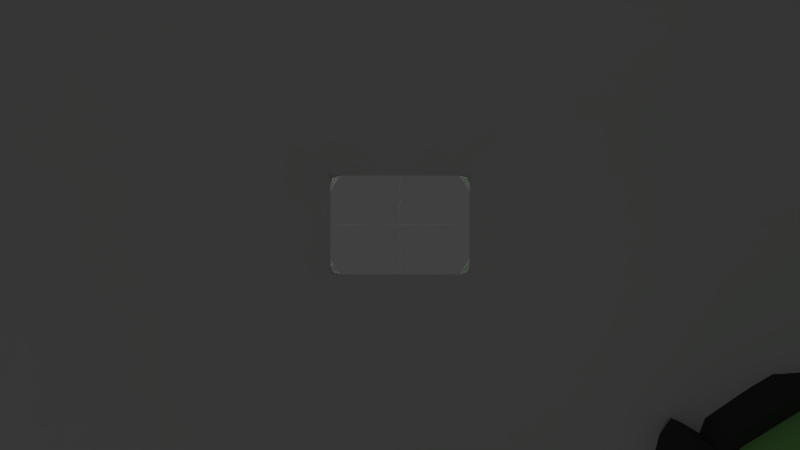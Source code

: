# Source: Javelin.blend  (saved by Blender 2.77.0; exported with 4.5.12 LTS)
import bpy
from mathutils import Matrix  # noqa: F401  (used for matrix-valued properties, if any)

bpy.ops.wm.read_factory_settings(use_empty=True)
scene = bpy.context.scene
scene.name = 'Scene'

# ---- collections
col_collection_1 = bpy.data.collections.new('Collection 1'); scene.collection.children.link(col_collection_1)

# ---- materials (node trees are filled in below, after node groups)
mat_material_002 = bpy.data.materials.new('Material.002')
mat_material_002.alpha_threshold = 0.0
mat_material_002.use_transparent_shadow = False
mat_material_002.diffuse_color = (0.3256, 0.8, 0.2294, 1.0)
mat_material_002.roughness = 0.5
mat_material_003 = bpy.data.materials.new('Material.003')
mat_material_003.alpha_threshold = 0.0
mat_material_003.use_transparent_shadow = False
mat_material_003.roughness = 0.5
mat_material_004 = bpy.data.materials.new('Material.004')
mat_material_004.alpha_threshold = 0.0
mat_material_004.use_transparent_shadow = False
mat_material_004.diffuse_color = (0.06681, 0.06681, 0.06681, 1.0)
mat_material_004.roughness = 0.5
mat_material = bpy.data.materials.new('Material')
mat_material.alpha_threshold = 0.0
mat_material.use_transparent_shadow = False
mat_material.roughness = 0.5
mat_material_001 = bpy.data.materials.new('Material.001')
mat_material_001.alpha_threshold = 0.0
mat_material_001.use_transparent_shadow = False
mat_material_001.roughness = 0.5

# ---- material node trees

# ---- world
world_world = bpy.data.worlds.new('World'); scene.world = world_world
world_world.color = (0.05088, 0.05088, 0.05088)
world_world.use_sun_shadow = False
world_world.sun_shadow_jitter_overblur = 0.0
world_world.cycles.sampling_method = 'NONE'
world_world.cycles.sample_map_resolution = 256

# ---- cameras
cam_camera = bpy.data.cameras.new('Camera')
cam_camera.clip_end = 100.0
cam_camera.lens = 14.41
cam_camera.sensor_width = 32.0
cam_camera.sensor_height = 18.0
cam_camera.display_size = 2.0
cam_camera.lens_unit = 'FOV'
cam_camera.show_composition_thirds = True
cam_camera.show_composition_golden_tria_b = True
cam_camera.dof.focus_distance = 0.0
cam_camera.dof.aperture_fstop = 128.0

# ---- meshes
me_cylinder = bpy.data.meshes.new('Cylinder')
me_cylinder.from_pydata([(0.2546, -0.4184, -0.06009), (0.2546, -0.3885, -0.06009), (0.2713, -0.4184, -0.05467), (0.2713, -0.3885, -0.05467), (0.2816, -0.4184, -0.04047), (0.2816, -0.3885, -0.04047), (0.2816, -0.4184, -0.02292), (0.2816, -0.3885, -0.02292), (0.2713, -0.4184, -0.008727), (0.2713, -0.3885, -0.008727), (0.2546, -0.4184, -0.003304), (0.2546, -0.3885, -0.003304), (0.2379, -0.4184, -0.008727), (0.2379, -0.3885, -0.008727), (0.2276, -0.4184, -0.02292), (0.2276, -0.3885, -0.02292), (0.2276, -0.4184, -0.04047), (0.2276, -0.3885, -0.04047), (0.2379, -0.4184, -0.05467), (0.2379, -0.3885, -0.05467), (1.002e-07, -0.755, 0.2461), (0.05079, -0.757, 0.2347), (0.09152, -0.7626, 0.2027), (0.1141, -0.7708, 0.1564), (0.1141, -0.7798, 0.1051), (0.09152, -0.788, 0.05891), (0.05079, -0.7936, 0.02692), (1.181e-07, -0.7957, 0.01551), (-0.05079, -0.7936, 0.02692), (-0.09152, -0.788, 0.05891), (-0.1141, -0.7798, 0.1051), (-0.1141, -0.7708, 0.1564), (-0.09152, -0.7626, 0.2027), (-0.05079, -0.757, 0.2347), (9.898e-08, 0.5616, 0.02678), (0.05629, 0.5594, 0.01412), (0.1014, 0.5531, -0.02132), (0.1265, 0.5441, -0.07255), (0.1265, 0.5341, -0.1294), (0.1014, 0.525, -0.1806), (0.05629, 0.5188, -0.2161), (1.193e-07, 0.5166, -0.2287), (-0.05629, 0.5188, -0.2161), (-0.1014, 0.525, -0.1806), (-0.1265, 0.5341, -0.1294), (-0.1265, 0.5441, -0.07255), (-0.1014, 0.5531, -0.02132), (-0.05629, 0.5594, 0.01412), (1.002e-07, 0.1897, 0.07949), (1.002e-07, 0.2307, 0.0764), (0.05256, 0.2286, 0.06459), (0.05079, 0.1877, 0.06807), (0.0947, 0.2228, 0.03149), (0.09152, 0.1821, 0.03608), (0.1181, 0.2143, -0.01634), (0.1141, 0.1739, -0.01014), (0.1181, 0.205, -0.06943), (0.1141, 0.1649, -0.06145), (0.0947, 0.1965, -0.1173), (0.09152, 0.1567, -0.1077), (0.05256, 0.1907, -0.1504), (0.05079, 0.1511, -0.1397), (1.181e-07, 0.1886, -0.1622), (1.181e-07, 0.1491, -0.1511), (-0.05256, 0.1907, -0.1504), (-0.05079, 0.1511, -0.1397), (-0.0947, 0.1965, -0.1173), (-0.09152, 0.1567, -0.1077), (-0.1181, 0.205, -0.06943), (-0.1141, 0.1649, -0.06145), (-0.1181, 0.2143, -0.01634), (-0.1141, 0.1739, -0.01014), (-0.0947, 0.2228, 0.03149), (-0.09152, 0.1821, 0.03608), (-0.05256, 0.2286, 0.06459), (-0.05079, 0.1877, 0.06807), (0.04283, -0.7755, 0.2211), (1.026e-07, -0.7738, 0.2308), (0.07717, -0.7803, 0.1942), (0.09623, -0.7872, 0.1552), (0.09623, -0.7948, 0.1119), (0.07717, -0.8017, 0.07295), (0.04283, -0.8064, 0.04597), (1.169e-07, -0.8081, 0.03635), (-0.04282, -0.8064, 0.04597), (-0.07717, -0.8017, 0.07295), (-0.09623, -0.7948, 0.1119), (-0.09623, -0.7872, 0.1552), (-0.07717, -0.7803, 0.1942), (-0.04282, -0.7755, 0.2211), (1.121e-07, -0.498, 0.08189), (9.898e-08, -0.7386, 0.2588), (0.05745, -0.7409, 0.2458), (0.1035, -0.7473, 0.2097), (0.1291, -0.7565, 0.1574), (0.1291, -0.7667, 0.09935), (0.1035, -0.7759, 0.04707), (0.05745, -0.7823, 0.01089), (1.193e-07, -0.7846, -0.00202), (-0.05745, -0.7823, 0.01089), (-0.1035, -0.7759, 0.04707), (-0.1291, -0.7667, 0.09935), (-0.1291, -0.7565, 0.1574), (-0.1035, -0.7473, 0.2097), (-0.05745, -0.7409, 0.2458), (9.898e-08, -0.6139, 0.2368), (0.05745, -0.6161, 0.2238), (0.1035, -0.6225, 0.1877), (0.1291, -0.6317, 0.1354), (0.1291, -0.642, 0.07736), (0.1035, -0.6512, 0.02508), (0.05745, -0.6576, -0.0111), (1.193e-07, -0.6599, -0.02401), (-0.05745, -0.6576, -0.0111), (-0.1035, -0.6512, 0.02508), (-0.1291, -0.642, 0.07736), (-0.1291, -0.6317, 0.1354), (-0.1035, -0.6225, 0.1877), (-0.05745, -0.6161, 0.2238), (1.014e-07, -0.7448, 0.2363), (0.04737, -0.7467, 0.2256), (0.08536, -0.7519, 0.1958), (0.1064, -0.7595, 0.1527), (0.1064, -0.768, 0.1048), (0.08536, -0.7756, 0.06171), (0.04737, -0.7808, 0.03187), (1.181e-07, -0.7827, 0.02122), (-0.04737, -0.7808, 0.03187), (-0.08536, -0.7756, 0.06171), (-0.1064, -0.768, 0.1048), (-0.1064, -0.7595, 0.1527), (-0.08536, -0.7519, 0.1958), (-0.04737, -0.7467, 0.2256), (1.014e-07, -0.6036, 0.2163), (0.04948, -0.6055, 0.2052), (0.08917, -0.611, 0.174), (0.1112, -0.6189, 0.129), (0.1112, -0.6278, 0.079), (0.08917, -0.6357, 0.03397), (0.04948, -0.6412, 0.002801), (1.181e-07, -0.6432, -0.008322), (-0.04948, -0.6412, 0.002801), (-0.08917, -0.6357, 0.03397), (-0.1112, -0.6278, 0.079), (-0.1112, -0.6189, 0.129), (-0.08917, -0.611, 0.174), (-0.04948, -0.6055, 0.2052), (9.541e-08, 0.4467, 0.09998), (8.229e-08, 0.4184, 0.08299), (0.07891, 0.4436, 0.08225), (0.06951, 0.4156, 0.06737), (-0.07891, 0.4436, 0.08225), (-0.06951, 0.4156, 0.06737), (0.1422, 0.4348, 0.03255), (0.1253, 0.4079, 0.02359), (0.1773, 0.4222, -0.03927), (0.1562, 0.3967, -0.03968), (0.1773, 0.4081, -0.119), (0.1562, 0.3843, -0.1099), (0.1422, 0.3954, -0.1908), (0.1253, 0.3732, -0.1732), (0.07891, 0.3867, -0.2405), (0.06951, 0.3655, -0.2169), (1.228e-07, 0.3835, -0.2582), (1.216e-07, 0.3627, -0.2326), (-0.07891, 0.3867, -0.2405), (-0.06951, 0.3655, -0.2169), (-0.1422, 0.3954, -0.1908), (-0.1253, 0.3732, -0.1732), (-0.1773, 0.4081, -0.119), (-0.1562, 0.3843, -0.1099), (-0.1773, 0.4222, -0.03927), (-0.1562, 0.3967, -0.03968), (-0.1422, 0.4348, 0.03255), (-0.1253, 0.4079, 0.02359), (9.898e-08, 0.5426, 0.01415), (0.04945, 0.5406, 0.003029), (0.08911, 0.5351, -0.02812), (0.1111, 0.5272, -0.07313), (0.1111, 0.5184, -0.1231), (0.08911, 0.5105, -0.1681), (0.04945, 0.505, -0.1992), (1.169e-07, 0.503, -0.2104), (-0.04945, 0.505, -0.1992), (-0.08911, 0.5105, -0.1681), (-0.1111, 0.5184, -0.1231), (-0.1111, 0.5272, -0.07313), (-0.08911, 0.5351, -0.02812), (-0.04945, 0.5406, 0.003029), (9.541e-08, 0.5193, 0.08935), (9.66e-08, 0.544, 0.06125), (0.06969, 0.5412, 0.04559), (0.07983, 0.5161, 0.07141), (0.1256, 0.5335, 0.001695), (0.1439, 0.5072, 0.02113), (0.1566, 0.5223, -0.06173), (0.1794, 0.4944, -0.05153), (0.1566, 0.5099, -0.1321), (0.1794, 0.4802, -0.1322), (0.1256, 0.4987, -0.1955), (0.1439, 0.4674, -0.2048), (0.06969, 0.491, -0.2394), (0.07983, 0.4585, -0.2551), (1.205e-07, 0.4882, -0.2551), (1.228e-07, 0.4554, -0.273), (-0.06969, 0.491, -0.2394), (-0.07983, 0.4585, -0.2551), (-0.1256, 0.4987, -0.1955), (-0.1439, 0.4674, -0.2048), (-0.1566, 0.5099, -0.1321), (-0.1794, 0.4802, -0.1322), (-0.1566, 0.5223, -0.06173), (-0.1794, 0.4944, -0.05153), (-0.1256, 0.5335, 0.001695), (-0.1439, 0.5072, 0.02113), (-0.06969, 0.5412, 0.04559), (-0.07983, 0.5161, 0.07141), (8.825e-08, 0.5538, -0.01741), (0.03682, 0.5524, -0.02569), (0.06634, 0.5483, -0.04888), (0.08273, 0.5424, -0.08238), (0.08273, 0.5358, -0.1196), (0.06634, 0.5299, -0.1531), (0.03682, 0.5258, -0.1763), (1.181e-07, 0.5244, -0.1845), (-0.03682, 0.5258, -0.1763), (-0.06634, 0.5299, -0.1531), (-0.08273, 0.5358, -0.1196), (-0.08273, 0.5424, -0.08238), (-0.06634, 0.5483, -0.04888), (-0.03682, 0.5524, -0.02569), (1.038e-07, 0.4412, -0.08372), (9.898e-08, 0.07818, 0.1107), (0.05573, 0.07597, 0.0982), (0.1004, 0.06978, 0.0631), (0.1252, 0.06084, 0.01237), (0.1252, 0.05091, -0.04392), (0.1004, 0.04197, -0.09465), (0.05573, 0.03578, -0.1297), (1.193e-07, 0.03357, -0.1423), (-0.05573, 0.03578, -0.1297), (-0.1004, 0.04197, -0.09465), (-0.1252, 0.05091, -0.04392), (-0.1252, 0.06084, 0.01237), (-0.1004, 0.06978, 0.0631), (-0.05573, 0.07597, 0.0982), (9.898e-08, 0.1171, 0.1039), (0.05573, 0.1149, 0.09134), (0.1004, 0.1087, 0.05623), (0.1252, 0.09976, 0.005513), (0.1252, 0.08983, -0.05078), (0.1004, 0.08088, -0.1015), (0.05573, 0.0747, -0.1366), (1.193e-07, 0.07249, -0.1491), (-0.05573, 0.0747, -0.1366), (-0.1004, 0.08088, -0.1015), (-0.1252, 0.08983, -0.05078), (-0.1252, 0.09976, 0.005513), (-0.1004, 0.1087, 0.05623), (-0.05573, 0.1149, 0.09134), (9.898e-08, -0.1262, 0.1468), (0.05573, -0.1284, 0.1342), (0.1004, -0.1346, 0.09913), (0.1252, -0.1435, 0.04841), (0.1252, -0.1534, -0.007891), (0.1004, -0.1624, -0.05861), (0.05573, -0.1686, -0.09371), (1.193e-07, -0.1708, -0.1062), (-0.05573, -0.1686, -0.09371), (-0.1004, -0.1624, -0.05861), (-0.1252, -0.1534, -0.007891), (-0.1252, -0.1435, 0.04841), (-0.1004, -0.1346, 0.09913), (-0.05573, -0.1284, 0.1342), (9.898e-08, -0.08725, 0.1399), (0.05573, -0.08946, 0.1274), (0.1004, -0.09565, 0.09227), (0.1252, -0.1046, 0.04154), (0.1252, -0.1145, -0.01475), (0.1004, -0.1235, -0.06548), (0.05573, -0.1297, -0.1006), (1.193e-07, -0.1319, -0.1131), (-0.05573, -0.1297, -0.1006), (-0.1004, -0.1235, -0.06548), (-0.1252, -0.1145, -0.01475), (-0.1252, -0.1046, 0.04154), (-0.1004, -0.09565, 0.09227), (-0.05573, -0.08946, 0.1274), (-0.07099, -0.169, -0.1375), (-0.07099, -0.1794, -0.1227), (-0.08378, -0.1668, -0.1249), (-0.08378, -0.152, -0.0411), (-0.07099, -0.1646, -0.03888), (-0.08378, 0.06381, -0.1655), (-0.07099, 0.07641, -0.1678), (-0.07099, 0.06158, -0.1781), (-0.07099, 0.09118, -0.08398), (-0.08378, 0.07858, -0.08176), (0.08378, -0.1668, -0.1249), (0.07099, -0.1794, -0.1227), (0.07099, -0.169, -0.1375), (0.07099, -0.1646, -0.03888), (0.08378, -0.152, -0.0411), (0.07099, 0.07641, -0.1678), (0.08378, 0.06381, -0.1655), (0.07099, 0.06158, -0.1781), (0.08378, 0.07858, -0.08176), (0.07099, 0.09118, -0.08398), (0.1054, -0.1195, 0.08601), (0.1203, -0.1249, 0.05558), (0.1054, -0.09976, 0.08253), (0.1203, -0.1051, 0.0521), (0.1054, 0.07032, 0.05254), (0.1203, 0.06496, 0.02211), (0.1054, 0.09004, 0.04906), (0.1203, 0.08468, 0.01863), (0.139, -0.1233, 0.06447), (0.1241, -0.1179, 0.0949), (0.1241, -0.0982, 0.09142), (0.139, -0.1036, 0.06099), (0.139, 0.06652, 0.031), (0.1241, 0.07189, 0.06143), (0.1241, 0.09161, 0.05795), (0.139, 0.08624, 0.02752), (0.1102, -0.1009, 0.07617), (0.1102, 0.0692, 0.04618), (0.1276, -0.1003, 0.07922), (0.1276, 0.06974, 0.04923), (0.1102, -0.08843, 0.07397), (0.1102, 0.05675, 0.04837), (0.1276, -0.0879, 0.07702), (0.1276, 0.05728, 0.05142), (0.1206, -0.09368, 0.01044), (0.1167, -0.1078, 0.03685), (0.1196, -0.1054, 0.01908), (0.1167, 0.06227, 0.006862), (0.1206, 0.03995, -0.01312), (0.1196, 0.05396, -0.009024), (0.1342, -0.1073, 0.0399), (0.1381, -0.09314, 0.0135), (0.1371, -0.1049, 0.02214), (0.1381, 0.04049, -0.01007), (0.1342, 0.06281, 0.009914), (0.1371, 0.0545, -0.005973), (0.1148, -0.09337, 0.04599), (0.1186, -0.07897, 0.02105), (0.1175, -0.09074, 0.02968), (0.1186, 0.02975, 0.001876), (0.1148, 0.05181, 0.02039), (0.1175, 0.04376, 0.005967), (0.1361, -0.07843, 0.0241), (0.1323, -0.09283, 0.04904), (0.135, -0.0902, 0.03274), (0.1323, 0.05235, 0.02344), (0.1361, 0.03029, 0.004927), (0.135, 0.0443, 0.009019), (-0.1081, -0.6495, 0.05456), (0.3041, -0.4279, 0.05456), (0.3041, -0.6495, -0.0817), (0.3041, -0.6495, 0.05456), (0.3041, -0.4028, 0.02627), (0.3041, -0.4028, 0.01374), (0.1173, -0.6495, 0.05456), (0.1173, -0.6495, -0.0817), (0.3041, -0.6341, 0.005504), (0.3041, -0.5797, -0.01526), (0.1505, -0.6495, -0.0817), (0.2045, -0.6495, -0.0817), (0.2045, -0.6495, 0.05456), (0.1505, -0.6495, 0.05456), (-0.1081, -0.3888, 0.05456), (-0.1081, -0.3637, 0.02627), (0.3041, -0.4028, 0.02627), (0.3041, -0.4279, 0.05456), (0.1173, -0.3637, 0.02627), (0.1173, -0.3888, 0.05456), (0.1505, -0.3895, 0.02627), (0.1505, -0.4147, 0.05456), (0.2045, -0.4279, 0.05456), (0.2045, -0.4028, 0.02627), (0.4781, -0.4028, 0.02627), (0.4781, -0.4028, 0.01374), (0.4781, -0.5797, -0.01526), (0.4781, -0.6341, 0.005504), (0.4781, -0.4279, 0.05456), (0.4781, -0.5387, 0.05456), (0.4781, -0.5262, 0.01374), (0.3041, -0.5262, 0.01374), (0.3041, -0.5387, 0.05456), (0.4781, -0.6381, -0.06769), (0.3041, -0.6381, -0.06769), (0.4781, -0.5833, -0.06769), (0.3041, -0.5833, -0.06769), (0.3481, -0.4279, 0.05456), (0.3922, -0.4279, 0.05456), (0.3922, -0.4028, 0.02627), (0.3481, -0.4028, 0.02627), (0.3922, -0.6341, 0.005504), (0.3481, -0.6341, 0.005504), (0.3481, -0.5797, -0.01526), (0.3922, -0.5797, -0.01526), (0.3481, -0.4028, 0.01374), (0.3922, -0.4028, 0.01374), (0.3481, -0.5262, 0.01374), (0.3922, -0.5262, 0.01374), (0.3481, -0.5387, 0.05456), (0.3922, -0.5387, 0.05456), (0.3922, -0.6381, -0.06769), (0.3481, -0.6381, -0.06769), (0.3481, -0.5833, -0.06769), (0.3922, -0.5833, -0.06769), (0.3495, -0.4341, 0.04714), (0.3908, -0.4341, 0.04714), (0.3908, -0.4105, 0.02061), (0.3495, -0.4105, 0.02061), (0.3908, -0.6275, 0.001135), (0.3495, -0.6275, 0.001135), (0.3495, -0.5819, -0.01385), (0.3908, -0.5819, -0.01385), (0.3495, -0.4105, 0.01785), (0.3908, -0.4105, 0.01785), (0.3495, -0.5262, 0.01785), (0.3908, -0.5262, 0.01785), (0.3495, -0.538, 0.04714), (0.3908, -0.538, 0.04714), (0.3908, -0.6315, -0.06353), (0.3495, -0.6315, -0.06353), (0.3495, -0.5856, -0.06353), (0.3908, -0.5856, -0.06353), (-0.06018, -0.6304, -0.03856), (-0.06018, -0.2767, -0.03856), (0.06937, -0.2767, -0.03856), (0.06937, -0.6304, -0.03856), (-0.06018, -0.3157, -0.09208), (0.06937, -0.3157, -0.09208), (-0.06018, -0.6113, -0.09208), (-0.06018, -0.6304, -0.08724), (0.06937, -0.6304, -0.08724), (0.06937, -0.6113, -0.09208), (-0.1081, -0.6495, -0.04685), (-0.07729, -0.6495, -0.0817), (-0.1081, -0.3637, -0.04685), (-0.06018, -0.4372, -0.09208), (0.1865, -0.6304, -0.03856), (0.1865, -0.6113, -0.09208), (0.1865, -0.6304, -0.08724), (0.113, -0.4256, -0.03856), (0.06937, -0.3812, -0.03856), (0.06937, -0.4692, -0.03856), (0.08215, -0.4126, -0.03856), (0.06937, -0.3929, -0.09208), (0.113, -0.4372, -0.09208), (0.08215, -0.4242, -0.09208), (0.1865, -0.4446, -0.03856), (0.1678, -0.4256, -0.03856), (0.1678, -0.4372, -0.09208), (0.1865, -0.4562, -0.09208), (0.1477, -0.6357, 0.0539), (0.1149, -0.6357, 0.0539), (0.1149, -0.4446, 0.05402), (0.1149, -0.6299, 0.08669), (0.1409, -0.4446, 0.05402), (0.1477, -0.4835, 0.05399), (0.1477, -0.6311, 0.08002), (0.1409, -0.6299, 0.08669), (0.3998, -0.5855, -0.0774), (0.3998, -0.5545, -0.0774), (0.2113, -0.5855, -0.0774), (0.2113, -0.5545, -0.0774), (0.3998, -0.579, -0.2742), (0.3998, -0.5545, -0.2742), (0.2113, -0.579, -0.2742), (0.2113, -0.5545, -0.2742), (0.2113, -0.5855, -0.09633), (0.2113, -0.5545, -0.09633), (0.3998, -0.5545, -0.09633), (0.3998, -0.5855, -0.09633), (0.2113, -0.5545, -0.2512), (0.3998, -0.5545, -0.2512), (0.2113, -0.5855, -0.2512), (0.3998, -0.5855, -0.2512), (0.2233, -0.5855, -0.0774), (0.2233, -0.5545, -0.0774), (0.2233, -0.579, -0.2742), (0.2233, -0.5545, -0.2742), (0.2233, -0.5855, -0.09633), (0.2233, -0.5545, -0.09633), (0.2233, -0.5855, -0.2512), (0.2233, -0.5545, -0.2512), (0.4372, -0.5855, -0.0774), (0.4372, -0.5545, -0.0774), (0.4372, -0.579, -0.2742), (0.4372, -0.5545, -0.2742), (0.4372, -0.5545, -0.2512), (0.4372, -0.5855, -0.09633), (0.4372, -0.5545, -0.09633), (0.4372, -0.5855, -0.2512), (0.3998, -0.6295, -0.09633), (0.3998, -0.6295, -0.0774), (0.3998, -0.6295, -0.2512), (0.3998, -0.623, -0.2742), (0.4372, -0.623, -0.2742), (0.4372, -0.6295, -0.2512), (0.4372, -0.6295, -0.09633), (0.4372, -0.6295, -0.0774), (0.3998, -0.5855, -0.06372), (0.3998, -0.6295, -0.06372), (0.4372, -0.6295, -0.06372), (0.4372, -0.5855, -0.06372), (0.3998, -0.5704, -0.09633), (0.3998, -0.5704, -0.1938), (0.2233, -0.5704, -0.09633), (0.2233, -0.5704, -0.1938), (0.1319, -0.5545, -0.08834), (0.1319, -0.579, -0.08834), (0.1505, -0.5545, -0.08834), (0.1505, -0.5855, -0.08834), (0.1447, -0.5545, -0.2742), (0.1319, -0.5545, -0.252), (0.1319, -0.579, -0.252), (0.1447, -0.579, -0.2742), (0.1633, -0.5545, -0.2512), (0.1505, -0.5545, -0.2363), (0.1505, -0.5855, -0.2363), (0.1633, -0.5855, -0.2512), (0.3998, -0.579, -0.3016), (0.3998, -0.5545, -0.3016), (0.4372, -0.579, -0.3016), (0.4372, -0.5545, -0.3016), (0.3998, -0.623, -0.3016), (0.4372, -0.623, -0.3016), (0.3709, -0.5664, -0.08567), (0.3709, -0.5489, -0.08738), (0.4439, -0.5664, -0.08567), (0.4439, -0.5489, -0.08738), (0.3709, -0.56, -0.02042), (0.3709, -0.5425, -0.02213), (0.4439, -0.56, -0.02042), (0.4439, -0.5425, -0.02213), (0.3041, -0.4137, -0.0817), (0.3041, -0.4028, -0.07185), (0.1173, -0.3637, -0.07185), (0.1173, -0.3745, -0.0817), (0.2045, -0.4028, -0.07185), (0.2045, -0.4137, -0.0817), (0.1505, -0.4004, -0.0817), (0.1505, -0.3895, -0.07185), (-0.08598, -0.3637, -0.07185), (-0.07729, -0.3745, -0.0817), (0.2735, -0.3852, -0.05773), (0.2546, -0.3852, -0.06387), (0.2852, -0.3852, -0.04164), (0.2852, -0.3852, -0.02175), (0.2735, -0.3852, -0.005665), (0.2546, -0.3852, 0.0004803), (0.2357, -0.3852, -0.005665), (0.224, -0.3852, -0.02175), (0.224, -0.3852, -0.04164), (0.2357, -0.3852, -0.05773), (0.2738, -0.3602, -0.05821), (0.2546, -0.3602, -0.06447), (0.2857, -0.3602, -0.04182), (0.2857, -0.3602, -0.02157), (0.2738, -0.3602, -0.00518), (0.2546, -0.3602, 0.00108), (0.2353, -0.3602, -0.00518), (0.2234, -0.3602, -0.02157), (0.2234, -0.3602, -0.04182), (0.2353, -0.3602, -0.05821), (0.2664, -0.3602, -0.04802), (0.2546, -0.3602, -0.05187), (0.2738, -0.3602, -0.03793), (0.2738, -0.3602, -0.02546), (0.2664, -0.3602, -0.01537), (0.2546, -0.3602, -0.01152), (0.2427, -0.3602, -0.01537), (0.2354, -0.3602, -0.02546), (0.2354, -0.3602, -0.03793), (0.2427, -0.3602, -0.04802), (0.2546, -0.3707, -0.0317), (0.3041, -0.6495, 0.0316), (0.1173, -0.6495, 0.0316), (0.2045, -0.6495, 0.0316), (0.1505, -0.6495, 0.0316), (0.2045, -0.4028, 0.01142), (0.3041, -0.4028, 0.01142), (0.1173, -0.3637, 0.009735), (0.1505, -0.3895, 0.009735), (0.2045, -0.4158, -0.07185), (0.3041, -0.4158, -0.07185), (0.3041, -0.4158, 0.008761), (0.2045, -0.4158, 0.008761), (0.1505, -0.663, 0.05456), (0.1173, -0.663, 0.05456), (0.1173, -0.6679, 0.0316), (0.1173, -0.6679, -0.0817), (0.1505, -0.6679, -0.0817), (0.3041, -0.663, 0.05456), (0.2045, -0.663, 0.05456), (0.1505, -0.6679, 0.0316), (0.3041, -0.6679, 0.0316), (0.2045, -0.6679, 0.0316), (0.2077, -0.612, -0.04217), (0.2077, -0.6442, -0.04217), (0.2257, -0.612, -0.03632), (0.2257, -0.6442, -0.03632), (0.2368, -0.612, -0.021), (0.2368, -0.6442, -0.021), (0.2368, -0.612, -0.002072), (0.2368, -0.6442, -0.002072), (0.2257, -0.612, 0.01324), (0.2257, -0.6442, 0.01324), (0.2077, -0.612, 0.01909), (0.2077, -0.6442, 0.01909), (0.1897, -0.612, 0.01324), (0.1897, -0.6442, 0.01324), (0.1785, -0.612, -0.002072), (0.1785, -0.6442, -0.002072), (0.1785, -0.612, -0.021), (0.1785, -0.6442, -0.021), (0.1897, -0.612, -0.03632), (0.1897, -0.6442, -0.03632), (0.2281, -0.6478, -0.03962), (0.2077, -0.6478, -0.04625), (0.2407, -0.6478, -0.02226), (0.2407, -0.6478, -0.0008103), (0.2281, -0.6478, 0.01655), (0.2077, -0.6478, 0.02318), (0.1873, -0.6478, 0.01655), (0.1747, -0.6478, -0.0008103), (0.1747, -0.6478, -0.02226), (0.1873, -0.6478, -0.03962), (0.2285, -0.6748, -0.04014), (0.2077, -0.6748, -0.0469), (0.2413, -0.6748, -0.02246), (0.2413, -0.6748, -0.0006104), (0.2285, -0.6748, 0.01707), (0.2077, -0.6748, 0.02382), (0.1869, -0.6748, 0.01707), (0.174, -0.6748, -0.0006104), (0.174, -0.6748, -0.02246), (0.1869, -0.6748, -0.04014), (0.2205, -0.6748, -0.02915), (0.2077, -0.6748, -0.0333), (0.2284, -0.6748, -0.01826), (0.2284, -0.6748, -0.004811), (0.2205, -0.6748, 0.006071), (0.2077, -0.6748, 0.01023), (0.1949, -0.6748, 0.006071), (0.187, -0.6748, -0.004811), (0.187, -0.6748, -0.01826), (0.1949, -0.6748, -0.02915), (0.2077, -0.6634, -0.01154)], [], [(0, 1, 3, 2), (2, 3, 5, 4), (4, 5, 7, 6), (6, 7, 9, 8), (8, 9, 11, 10), (10, 11, 13, 12), (12, 13, 15, 14), (14, 15, 17, 16), (1, 19, 558, 550), (18, 19, 1, 0), (16, 17, 19, 18), (550, 558, 568, 560), (75, 33, 20, 48), (50, 52, 36, 35), (52, 54, 37, 36), (54, 56, 38, 37), (56, 58, 39, 38), (58, 60, 40, 39), (60, 62, 41, 40), (62, 64, 42, 41), (64, 66, 43, 42), (66, 68, 44, 43), (68, 70, 45, 44), (70, 72, 46, 45), (20, 33, 89, 77), (74, 49, 34, 47), (72, 74, 47, 46), (51, 21, 22, 53), (73, 32, 33, 75), (71, 31, 32, 73), (69, 30, 31, 71), (67, 29, 30, 69), (65, 28, 29, 67), (63, 27, 28, 65), (61, 26, 27, 63), (59, 25, 26, 61), (57, 24, 25, 59), (55, 23, 24, 57), (53, 22, 23, 55), (48, 20, 21, 51), (48, 51, 50, 49), (51, 53, 52, 50), (53, 55, 54, 52), (55, 57, 56, 54), (57, 59, 58, 56), (59, 61, 60, 58), (61, 63, 62, 60), (63, 65, 64, 62), (65, 67, 66, 64), (67, 69, 68, 66), (69, 71, 70, 68), (71, 73, 72, 70), (73, 75, 74, 72), (75, 48, 49, 74), (49, 50, 35, 34), (33, 32, 88, 89), (32, 31, 87, 88), (31, 30, 86, 87), (30, 29, 85, 86), (29, 28, 84, 85), (28, 27, 83, 84), (27, 26, 82, 83), (26, 25, 81, 82), (25, 24, 80, 81), (24, 23, 79, 80), (23, 22, 78, 79), (22, 21, 76, 78), (21, 20, 77, 76), (77, 89, 90), (89, 88, 90), (88, 87, 90), (87, 86, 90), (86, 85, 90), (85, 84, 90), (84, 83, 90), (83, 82, 90), (82, 81, 90), (81, 80, 90), (80, 79, 90), (79, 78, 90), (78, 76, 90), (76, 77, 90), (118, 104, 91, 105), (106, 92, 93, 107), (117, 103, 104, 118), (116, 102, 103, 117), (115, 101, 102, 116), (114, 100, 101, 115), (113, 99, 100, 114), (112, 98, 99, 113), (111, 97, 98, 112), (110, 96, 97, 111), (109, 95, 96, 110), (108, 94, 95, 109), (107, 93, 94, 108), (105, 91, 92, 106), (91, 104, 132, 119), (104, 103, 131, 132), (103, 102, 130, 131), (102, 101, 129, 130), (101, 100, 128, 129), (100, 99, 127, 128), (99, 98, 126, 127), (98, 97, 125, 126), (97, 96, 124, 125), (96, 95, 123, 124), (95, 94, 122, 123), (94, 93, 121, 122), (93, 92, 120, 121), (92, 91, 119, 120), (118, 105, 133, 146), (117, 118, 146, 145), (116, 117, 145, 144), (115, 116, 144, 143), (114, 115, 143, 142), (113, 114, 142, 141), (112, 113, 141, 140), (111, 112, 140, 139), (110, 111, 139, 138), (109, 110, 138, 137), (108, 109, 137, 136), (107, 108, 136, 135), (106, 107, 135, 134), (105, 106, 134, 133), (197, 199, 180, 179), (199, 201, 181, 180), (201, 203, 182, 181), (203, 205, 183, 182), (205, 207, 184, 183), (207, 209, 185, 184), (209, 211, 186, 185), (211, 213, 187, 186), (213, 215, 188, 187), (215, 190, 175, 188), (195, 197, 179, 178), (150, 148, 152, 174, 172, 170, 168, 166, 164, 162, 160, 158, 156, 154), (193, 195, 178, 177), (149, 147, 148, 150), (151, 173, 174, 152), (147, 151, 152, 148), (173, 171, 172, 174), (171, 169, 170, 172), (169, 167, 168, 170), (167, 165, 166, 168), (165, 163, 164, 166), (163, 161, 162, 164), (161, 159, 160, 162), (159, 157, 158, 160), (157, 155, 156, 158), (155, 153, 154, 156), (153, 149, 150, 154), (147, 149, 192, 189), (191, 193, 177, 176), (173, 151, 216, 214), (171, 173, 214, 212), (169, 171, 212, 210), (167, 169, 210, 208), (165, 167, 208, 206), (163, 165, 206, 204), (161, 163, 204, 202), (159, 161, 202, 200), (157, 159, 200, 198), (155, 157, 198, 196), (153, 155, 196, 194), (149, 153, 194, 192), (151, 147, 189, 216), (189, 192, 191, 190), (192, 194, 193, 191), (194, 196, 195, 193), (196, 198, 197, 195), (198, 200, 199, 197), (200, 202, 201, 199), (202, 204, 203, 201), (204, 206, 205, 203), (206, 208, 207, 205), (208, 210, 209, 207), (210, 212, 211, 209), (212, 214, 213, 211), (214, 216, 215, 213), (216, 189, 190, 215), (190, 191, 176, 175), (218, 217, 34, 35), (219, 218, 35, 36), (220, 219, 36, 37), (221, 220, 37, 38), (222, 221, 38, 39), (223, 222, 39, 40), (224, 223, 40, 41), (225, 224, 41, 42), (226, 225, 42, 43), (227, 226, 43, 44), (228, 227, 44, 45), (229, 228, 45, 46), (230, 229, 46, 47), (217, 230, 47, 34), (230, 217, 231), (229, 230, 231), (228, 229, 231), (227, 228, 231), (226, 227, 231), (225, 226, 231), (224, 225, 231), (223, 224, 231), (222, 223, 231), (221, 222, 231), (220, 221, 231), (219, 220, 231), (218, 219, 231), (217, 218, 231), (259, 245, 232, 246), (247, 233, 234, 248), (258, 244, 245, 259), (257, 243, 244, 258), (256, 242, 243, 257), (255, 241, 242, 256), (254, 240, 241, 255), (253, 239, 240, 254), (252, 238, 239, 253), (251, 237, 238, 252), (250, 236, 237, 251), (249, 235, 236, 250), (248, 234, 235, 249), (246, 232, 233, 247), (233, 232, 245, 244, 243, 242, 241, 240, 239, 238, 237, 236, 235, 234), (246, 247, 248, 249, 250, 251, 252, 253, 254, 255, 256, 257, 258, 259), (287, 273, 260, 274), (275, 261, 262, 276), (286, 272, 273, 287), (285, 271, 272, 286), (284, 270, 271, 285), (283, 269, 270, 284), (282, 268, 269, 283), (281, 267, 268, 282), (280, 266, 267, 281), (279, 265, 266, 280), (278, 264, 265, 279), (277, 263, 264, 278), (276, 262, 263, 277), (274, 260, 261, 275), (261, 260, 273, 272, 271, 270, 269, 268, 267, 266, 265, 264, 263, 262), (274, 275, 276, 277, 278, 279, 280, 281, 282, 283, 284, 285, 286, 287), (288, 295, 305, 300), (306, 302, 298, 304), (296, 307, 303, 294), (301, 292, 289, 299), (288, 289, 290), (293, 294, 295), (298, 299, 300), (303, 304, 305), (289, 292, 291, 290), (296, 294, 293, 297), (295, 288, 290, 293), (306, 304, 303, 307), (305, 295, 294, 303), (301, 299, 298, 302), (300, 305, 304, 298), (288, 300, 299, 289), (291, 297, 293, 290), (318, 317, 316, 319), (322, 321, 320, 323), (313, 315, 323, 320), (314, 312, 321, 322), (315, 314, 322, 323), (312, 313, 320, 321), (309, 311, 319, 316), (310, 308, 317, 318), (311, 310, 318, 319), (308, 309, 316, 317), (325, 335, 348, 329), (336, 332, 345, 347), (347, 345, 350, 354), (324, 326, 330, 328), (327, 325, 329, 331), (344, 328, 330, 351), (354, 350, 339, 341), (326, 338, 351, 330), (333, 338, 326, 324), (341, 339, 332, 336), (329, 348, 353, 331), (342, 327, 331, 353), (325, 327, 342, 335), (341, 336, 337, 343), (343, 337, 335, 342), (332, 339, 340, 334), (334, 340, 338, 333), (353, 348, 349, 355), (355, 349, 347, 354), (344, 351, 352, 346), (346, 352, 350, 345), (351, 338, 340, 352), (352, 340, 339, 350), (333, 344, 346, 334), (334, 346, 345, 332), (348, 335, 337, 349), (349, 337, 336, 347), (342, 353, 355, 343), (343, 355, 354, 341), (333, 324, 328, 344), (363, 542, 545, 366), (369, 377, 375, 362), (587, 584, 543, 546), (584, 585, 590, 591), (586, 587, 546, 541), (371, 374, 586, 541, 547, 441), (362, 356, 439, 440, 363, 581), (580, 359, 597, 600), (359, 373, 378, 368), (580, 582, 367, 358), (582, 583, 366, 367), (372, 373, 359), (440, 548, 542, 363), (547, 548, 440, 439, 441), (366, 545, 544, 367), (368, 378, 377, 369), (378, 373, 372, 379), (370, 375, 374, 371), (375, 377, 376, 374), (377, 378, 379, 376), (362, 375, 370, 356), (383, 397, 407, 389), (364, 365, 392, 390), (395, 394, 384, 380), (406, 397, 383, 385), (404, 402, 381, 386), (402, 395, 380, 381), (385, 383, 382, 386), (380, 384, 385, 386, 381), (400, 404, 386, 382), (394, 406, 385, 384), (407, 410, 391, 389), (400, 382, 391, 410), (382, 383, 389, 391), (398, 364, 390, 408), (401, 396, 414, 419), (365, 399, 409, 392), (403, 401, 419, 421), (390, 392, 409, 408), (398, 408, 426, 416), (357, 388, 405, 393), (405, 398, 416, 423), (365, 387, 403, 399), (400, 410, 428, 418), (361, 360, 396, 401), (410, 407, 425, 428), (387, 361, 401, 403), (396, 393, 411, 414), (388, 364, 398, 405), (406, 394, 412, 424), (360, 357, 393, 396), (404, 400, 418, 422), (415, 416, 426, 425), (417, 418, 428, 427), (426, 427, 428, 425), (411, 423, 424, 412), (417, 421, 422, 418), (419, 414, 413, 420), (421, 419, 420, 422), (423, 416, 415, 424), (414, 411, 412, 413), (399, 403, 421, 417), (394, 395, 413, 412), (393, 405, 423, 411), (408, 409, 427, 426), (397, 406, 424, 415), (409, 399, 417, 427), (402, 404, 422, 420), (407, 397, 415, 425), (395, 402, 420, 413), (432, 429, 436, 437), (429, 430, 433, 442, 435, 436), (430, 431, 434, 433), (432, 437, 445, 443), (435, 438, 437, 436), (356, 370, 371, 441, 439), (450, 452, 442), (442, 433, 434, 450), (446, 448, 432, 443, 453, 454), (451, 446, 454, 455), (443, 445, 444), (435, 442, 452, 438), (437, 438, 444, 445), (431, 447, 450, 434), (446, 449, 448), (449, 447, 448), (446, 451, 452, 449), (449, 452, 450, 447), (438, 451, 455, 456, 444), (451, 438, 452), (453, 456, 455, 454), (453, 443, 444, 456), (457, 462, 463), (458, 457, 463, 464, 460), (463, 462, 461, 464), (464, 461, 459, 460), (496, 494, 503, 502), (483, 484, 470, 469), (523, 522, 515, 516), (488, 478, 470, 484), (487, 479, 471, 483), (478, 475, 495, 493), (481, 467, 473, 485), (482, 466, 475, 486), (467, 468, 474, 473), (491, 496, 502, 501), (485, 473, 479, 487), (488, 486, 511, 512), (473, 474, 477, 479), (474, 486, 488, 477), (476, 485, 487, 480), (468, 482, 486, 474), (465, 481, 485, 476), (480, 487, 483, 469), (477, 488, 484, 472), (471, 472, 484, 483), (490, 489, 494, 495), (493, 496, 491, 492), (495, 494, 496, 493), (475, 466, 490, 495), (498, 504, 507, 506), (470, 478, 493, 492), (491, 501, 530, 527), (466, 465, 489, 490), (497, 499, 502, 503), (499, 500, 501, 502), (498, 497, 503, 504), (494, 489, 504, 503), (480, 469, 500, 499), (500, 469, 525, 529), (476, 480, 499, 497), (465, 476, 497, 498), (489, 465, 505, 508), (504, 489, 508, 507), (465, 498, 506, 505), (511, 509, 510, 512), (478, 488, 512, 510), (486, 475, 509, 511), (475, 478, 510, 509), (479, 477, 521, 524), (472, 471, 520, 517), (522, 518, 513, 515), (471, 479, 524, 520), (519, 523, 516, 514), (477, 472, 517, 521), (517, 520, 519, 518), (521, 517, 518, 522), (520, 524, 523, 519), (522, 523, 524, 521), (518, 519, 514, 513), (525, 526, 528, 527), (525, 527, 530, 529), (501, 500, 529, 530), (470, 492, 528, 526), (492, 491, 527, 528), (469, 470, 526, 525), (466, 482, 481, 465), (532, 534, 533, 531), (536, 535, 537, 538), (531, 533, 537, 535), (534, 532, 536, 538), (533, 534, 538, 537), (532, 531, 535, 536), (545, 542, 541, 546), (539, 544, 543, 540), (544, 545, 546, 543), (547, 541, 542, 548), (367, 544, 539, 358), (19, 17, 557, 558), (17, 15, 556, 557), (15, 13, 555, 556), (13, 11, 554, 555), (11, 9, 553, 554), (9, 7, 552, 553), (7, 5, 551, 552), (5, 3, 549, 551), (3, 1, 550, 549), (558, 557, 567, 568), (557, 556, 566, 567), (556, 555, 565, 566), (555, 554, 564, 565), (554, 553, 563, 564), (553, 552, 562, 563), (552, 551, 561, 562), (551, 549, 559, 561), (549, 550, 560, 559), (570, 569, 559, 560), (569, 571, 561, 559), (571, 572, 562, 561), (572, 573, 563, 562), (573, 574, 564, 563), (574, 575, 565, 564), (575, 576, 566, 565), (576, 577, 567, 566), (577, 578, 568, 567), (578, 570, 560, 568), (570, 578, 579), (578, 577, 579), (577, 576, 579), (576, 575, 579), (575, 574, 579), (574, 573, 579), (573, 572, 579), (572, 571, 579), (571, 569, 579), (569, 570, 579), (591, 590, 589, 588), (585, 372, 359, 580), (543, 584, 591, 588), (362, 581, 594, 593), (583, 582, 601, 599), (582, 580, 600, 601), (374, 376, 587, 586), (379, 372, 585, 584), (376, 379, 584, 587), (539, 540, 589), (540, 543, 588, 589), (358, 539, 589), (580, 590, 585), (358, 589, 590, 580), (599, 594, 595, 596), (598, 592, 599, 601), (597, 598, 601, 600), (592, 593, 594, 599), (366, 583, 599, 596), (368, 369, 592, 598), (359, 368, 598, 597), (363, 366, 596, 595), (581, 363, 595, 594), (369, 362, 593, 592), (602, 604, 605, 603), (604, 606, 607, 605), (606, 608, 609, 607), (608, 610, 611, 609), (610, 612, 613, 611), (612, 614, 615, 613), (614, 616, 617, 615), (616, 618, 619, 617), (603, 623, 631, 621), (620, 602, 603, 621), (618, 620, 621, 619), (623, 633, 641, 631), (621, 631, 630, 619), (619, 630, 629, 617), (617, 629, 628, 615), (615, 628, 627, 613), (613, 627, 626, 611), (611, 626, 625, 609), (609, 625, 624, 607), (607, 624, 622, 605), (605, 622, 623, 603), (631, 641, 640, 630), (630, 640, 639, 629), (629, 639, 638, 628), (628, 638, 637, 627), (627, 637, 636, 626), (626, 636, 635, 625), (625, 635, 634, 624), (624, 634, 632, 622), (622, 632, 633, 623), (643, 633, 632, 642), (642, 632, 634, 644), (644, 634, 635, 645), (645, 635, 636, 646), (646, 636, 637, 647), (647, 637, 638, 648), (648, 638, 639, 649), (649, 639, 640, 650), (650, 640, 641, 651), (651, 641, 633, 643), (643, 652, 651), (651, 652, 650), (650, 652, 649), (649, 652, 648), (648, 652, 647), (647, 652, 646), (646, 652, 645), (645, 652, 644), (644, 652, 642), (642, 652, 643)])
me_cylinder.polygons.foreach_set('use_smooth', [True] * 578)
me_cylinder.polygons.foreach_set('material_index', [1, 1, 1, 1, 1, 1, 1, 1, 1, 1, 1, 1, 0, 0, 0, 0, 0, 0, 0, 0, 0, 0, 0, 0, 0, 0, 0, 0, 0, 0, 0, 0, 0, 0, 0, 0, 0, 0, 0, 0, 0, 0, 0, 0, 0, 0, 0, 0, 0, 0, 0, 0, 0, 0, 0, 0, 0, 0, 0, 0, 0, 0, 0, 0, 0, 0, 0, 0, 0, 0, 0, 0, 0, 0, 0, 0, 0, 0, 0, 0, 0, 0, 2, 2, 2, 2, 2, 2, 2, 2, 2, 2, 2, 2, 2, 2, 2, 2, 2, 2, 2, 2, 2, 2, 2, 2, 2, 2, 2, 2, 2, 2, 2, 2, 2, 2, 2, 2, 2, 2, 2, 2, 2, 2, 2, 2, 2, 2, 2, 2, 2, 2, 2, 2, 2, 2, 2, 2, 2, 2, 2, 2, 2, 2, 2, 2, 2, 2, 2, 2, 2, 2, 2, 2, 2, 2, 2, 2, 2, 2, 2, 2, 2, 2, 2, 2, 2, 2, 2, 2, 2, 2, 2, 2, 2, 2, 2, 2, 2, 2, 2, 0, 0, 0, 0, 0, 0, 0, 0, 0, 0, 0, 0, 0, 0, 0, 0, 0, 0, 0, 0, 0, 0, 0, 0, 0, 0, 0, 0, 2, 2, 2, 2, 2, 2, 2, 2, 2, 2, 2, 2, 2, 2, 2, 2, 2, 2, 2, 2, 2, 2, 2, 2, 2, 2, 2, 2, 2, 2, 2, 2, 2, 2, 2, 2, 2, 2, 2, 2, 2, 2, 2, 2, 2, 2, 2, 2, 2, 2, 2, 2, 2, 2, 2, 2, 2, 2, 2, 1, 1, 1, 1, 1, 1, 1, 1, 1, 1, 1, 1, 1, 1, 1, 1, 1, 1, 1, 1, 1, 1, 1, 1, 1, 1, 1, 1, 1, 1, 0, 0, 0, 0, 0, 0, 0, 2, 0, 0, 0, 0, 0, 0, 0, 0, 0, 0, 0, 0, 0, 0, 0, 0, 0, 0, 0, 0, 0, 0, 0, 0, 0, 0, 0, 0, 0, 0, 0, 0, 0, 0, 0, 0, 0, 0, 0, 0, 0, 0, 0, 0, 1, 1, 1, 1, 1, 1, 1, 1, 1, 0, 0, 0, 0, 0, 0, 0, 0, 0, 0, 0, 0, 0, 0, 0, 0, 0, 0, 0, 0, 0, 0, 0, 0, 0, 0, 0, 0, 0, 0, 0, 2, 2, 2, 2, 2, 2, 1, 2, 2, 2, 2, 2, 2, 2, 2, 2, 2, 2, 2, 2, 2, 2, 2, 2, 2, 2, 2, 2, 2, 2, 2, 2, 2, 2, 2, 2, 2, 2, 2, 2, 2, 2, 2, 2, 2, 2, 2, 1, 1, 1, 1, 1, 1, 1, 1, 1, 1, 1, 2, 2, 2, 2, 2, 2, 2, 1, 1, 1, 1, 1, 1, 0, 0, 0, 0, 0, 1, 1, 1, 1, 1, 1, 1, 1, 1, 1, 1, 1, 1, 1, 1, 1, 1, 1, 1, 1, 1, 1, 1, 1, 1, 1, 1, 1, 2, 2, 2, 2, 2, 2, 2, 2, 2, 2, 0, 0, 0, 2, 2, 2, 0, 0, 0, 0, 0, 0, 0, 0, 2, 2, 2, 2, 2, 2, 2, 2, 2, 2, 1, 1, 1, 1, 1, 1, 1, 1, 1, 1, 1, 1, 1, 1, 1, 1, 1, 1, 1, 1, 1, 1, 1, 1, 1, 1, 1, 1, 1, 1, 1, 1, 1, 1, 1, 1, 1, 1, 1, 1, 2, 2, 2, 2, 2, 2, 2, 2, 2, 2])
_k = set([(20, 48), (21, 51), (22, 53), (23, 55), (24, 57), (25, 59), (26, 61), (27, 63), (28, 65), (29, 67), (30, 69), (31, 71), (32, 73), (33, 75), (34, 49), (35, 50), (36, 52), (37, 54), (38, 56), (39, 58), (40, 60), (41, 62), (42, 64), (43, 66), (44, 68), (45, 70), (46, 72), (47, 74), (48, 51), (48, 75), (49, 50), (49, 74), (50, 52), (51, 53), (52, 54), (53, 55), (54, 56), (55, 57), (56, 58), (57, 59), (58, 60), (59, 61), (60, 62), (61, 63), (62, 64), (63, 65), (64, 66), (65, 67), (66, 68), (67, 69), (68, 70), (69, 71), (70, 72), (71, 73), (72, 74), (73, 75), (217, 218), (217, 230), (218, 219), (219, 220), (220, 221), (221, 222), (222, 223), (223, 224), (224, 225), (225, 226), (226, 227), (227, 228), (228, 229), (229, 230), (517, 520), (518, 519), (569, 570), (569, 571), (570, 578), (571, 572), (572, 573), (573, 574), (574, 575), (575, 576), (576, 577), (577, 578), (642, 643), (642, 644), (643, 651), (644, 645), (645, 646), (646, 647), (647, 648), (648, 649), (649, 650), (650, 651)])
me_cylinder.attributes.new('sharp_edge', 'BOOLEAN', 'EDGE').data.foreach_set('value', [ (min(e.vertices), max(e.vertices)) in _k for e in me_cylinder.edges])
me_cylinder.materials.append(mat_material_002)
me_cylinder.materials.append(mat_material_003)
me_cylinder.materials.append(mat_material_004)
me_cylinder.use_remesh_preserve_volume = False
me_cylinder.use_remesh_preserve_attributes = False
me_cylinder.use_mirror_vertex_groups = False
me_cylinder.update()
me_cube = bpy.data.meshes.new('Cube')
me_cube.from_pydata([(-0.2623, -0.4465, 0.1161), (-0.2863, -0.4569, 0.1348), (-0.2675, -0.4843, 0.1204), (-0.2868, -0.485, 0.1339), (-0.3119, -0.4899, 0.1107), (-0.3369, -0.4741, 0.05157), (-0.2668, -0.4536, 0.1344), (-0.2502, -0.4491, 0.1211), (-0.2318, -0.4808, 0.1422), (-0.2174, -0.4734, 0.13), (-0.2207, -0.4701, 0.1536), (-0.2094, -0.4627, 0.1401), (-0.2581, -0.4322, 0.1449), (-0.2444, -0.4248, 0.1296), (-0.2965, -0.4063, 0.1336), (-0.2685, -0.3985, 0.1127), (-0.264, -0.5508, 0.1247), (-0.2469, -0.5496, 0.1121), (-0.3212, -0.5246, 0.02696), (-0.3038, -0.5247, 0.0176), (-0.2804, -0.5714, 0.08387), (-0.2631, -0.5706, 0.07476), (-0.3165, -0.4725, 0.03821), (-0.2821, -0.4982, 0.08852), (-0.3291, -0.4878, 0.07982), (-0.2861, -0.5641, 0.04115), (-0.3035, -0.5645, 0.05038), (-0.3011, -0.4911, 0.0624), (-0.3175, -0.4629, 0.1163), (-0.3334, -0.4605, 0.08727), (-0.3416, -0.4427, 0.05487), (-0.3164, -0.441, 0.04525), (-0.2983, -0.4503, 0.06978), (-0.2826, -0.4513, 0.09431), (-0.3255, -0.4144, 0.1205), (-0.3448, -0.4185, 0.09082), (-0.3463, -0.4118, 0.06329), (-0.3194, -0.4084, 0.05067), (-0.2992, -0.407, 0.07326), (-0.2842, -0.4047, 0.09418), (-0.3109, -0.3761, 0.1287), (-0.292, -0.3675, 0.1114), (-0.3318, -0.3835, 0.119), (-0.3482, -0.3878, 0.09274), (-0.348, -0.386, 0.06926), (-0.3271, -0.377, 0.05729), (-0.3076, -0.3707, 0.07402), (-0.2957, -0.3675, 0.09298), (-0.313, -0.5403, 0.06066), (-0.3206, -0.5157, 0.07173), (-0.2707, -0.5465, 0.08022), (-0.277, -0.5223, 0.08481), (-0.3015, -0.5194, 0.1035), (-0.2919, -0.5456, 0.0933), (-0.3092, -0.5073, 0.02534), (-0.3135, -0.4899, 0.03221), (-0.2923, -0.5398, 0.0491), (-0.2973, -0.5154, 0.05618), (-0.2556, -0.5278, 0.1161), (-0.263, -0.5061, 0.1192), (-0.2731, -0.5302, 0.1286), (-0.2804, -0.5093, 0.1333), (-0.3274, -0.5091, 0.03564), (-0.3318, -0.4933, 0.04509), (-0.248, -0.4665, 0.1402), (-0.2325, -0.4605, 0.1274), (-0.2381, -0.4504, 0.1511), (-0.2257, -0.443, 0.1367), (-0.3115, -0.364, 0.1345), (-0.2849, -0.356, 0.1138), (-0.336, -0.3719, 0.1259), (-0.3562, -0.3776, 0.0931), (-0.3549, -0.3768, 0.06356), (-0.327, -0.3682, 0.04809), (-0.3024, -0.3611, 0.06876), (-0.2878, -0.3569, 0.09237), (-0.3154, -0.3047, 0.1355), (-0.2826, -0.3008, 0.1113), (-0.3436, -0.3098, 0.1277), (-0.3646, -0.3141, 0.09321), (-0.3606, -0.3145, 0.06087), (-0.3265, -0.3099, 0.04224), (-0.2994, -0.3052, 0.06327), (-0.2841, -0.3021, 0.08814), (-0.3131, -0.2428, 0.1422), (-0.2692, -0.2332, 0.1105), (-0.349, -0.2489, 0.1336), (-0.3741, -0.2498, 0.09147), (-0.3648, -0.2449, 0.04979), (-0.3266, -0.2364, 0.02914), (-0.2881, -0.2321, 0.05129), (-0.2699, -0.2315, 0.08165), (-0.3116, -0.1687, 0.1512), (-0.2627, -0.1576, 0.1175), (-0.3512, -0.172, 0.1416), (-0.3781, -0.1665, 0.09604), (-0.3612, -0.1556, 0.04824), (-0.3309, -0.1491, 0.03276), (-0.2826, -0.1483, 0.05361), (-0.263, -0.1523, 0.0864), (-0.3121, -0.1453, 0.1514), (-0.2614, -0.1414, 0.1166), (-0.3503, -0.1375, 0.1459), (-0.373, -0.1191, 0.1069), (-0.3557, -0.106, 0.06385), (-0.3181, -0.1044, 0.04386), (-0.2758, -0.1184, 0.06029), (-0.2592, -0.1317, 0.08836), (-0.294, -0.09865, 0.1911), (-0.2386, -0.09185, 0.1564), (-0.3351, -0.08407, 0.1843), (-0.3587, -0.0513, 0.1437), (-0.345, -0.02851, 0.1026), (-0.2921, -0.02578, 0.07739), (-0.2529, -0.05075, 0.09802), (-0.2357, -0.0744, 0.1273), (-0.2757, -0.03609, 0.2506), (-0.2063, -0.02906, 0.2095), (-0.323, -0.009368, 0.2471), (-0.3449, 0.04469, 0.2072), (-0.3233, 0.0801, 0.1636), (-0.2577, 0.08025, 0.1328), (-0.2149, 0.03786, 0.1503), (-0.1989, -0.001154, 0.179), (-0.2632, -0.1901, 0.1146), (-0.2636, -0.1863, 0.08315), (-0.2833, -0.1845, 0.05012), (-0.3289, -0.1872, 0.02775), (-0.3649, -0.1954, 0.04678), (-0.3786, -0.2038, 0.09362), (-0.3514, -0.2063, 0.1395), (-0.3119, -0.2012, 0.149), (-0.2821, -0.3832, 0.1127), (-0.29, -0.3861, 0.09358), (-0.3034, -0.3889, 0.07364), (-0.3233, -0.3927, 0.05398), (-0.3471, -0.3989, 0.06628), (-0.3465, -0.4032, 0.09178), (-0.3286, -0.3989, 0.1198), (-0.3037, -0.3912, 0.1312)], [], [(8, 9, 11, 10), (66, 67, 13, 12), (65, 9, 8, 64), (0, 7, 6, 1), (64, 66, 12, 6), (65, 67, 11, 9), (12, 13, 15, 14), (6, 12, 14, 1), (2, 0, 1, 3), (25, 21, 20, 26), (17, 16, 20, 21), (50, 21, 25, 56), (53, 20, 16, 60), (62, 18, 26, 48), (19, 25, 26, 18), (0, 15, 13, 7), (4, 3, 1, 28), (29, 24, 4, 28), (22, 5, 30, 31), (5, 24, 29, 30), (23, 27, 32, 33), (27, 22, 31, 32), (0, 2, 23, 33), (48, 26, 20, 53), (58, 17, 21, 50), (60, 16, 17, 58), (54, 19, 18, 62), (56, 25, 19, 54), (29, 28, 34, 35), (30, 29, 35, 36), (31, 30, 36, 37), (33, 32, 38, 39), (32, 31, 37, 38), (15, 0, 33, 39), (34, 28, 1, 14), (132, 133, 47, 41), (134, 135, 45, 46), (133, 134, 46, 47), (135, 136, 44, 45), (136, 137, 43, 44), (137, 138, 42, 43), (138, 139, 40, 42), (139, 132, 41, 40), (27, 57, 55, 22), (57, 56, 54, 55), (22, 55, 63, 5), (55, 54, 62, 63), (3, 61, 59, 2), (61, 60, 58, 59), (2, 59, 51, 23), (59, 58, 50, 51), (24, 49, 52, 4), (49, 48, 53, 52), (5, 63, 49, 24), (63, 62, 48, 49), (4, 52, 61, 3), (52, 53, 60, 61), (23, 51, 57, 27), (51, 50, 56, 57), (7, 13, 67, 65), (8, 10, 66, 64), (7, 65, 64, 6), (10, 11, 67, 66), (41, 47, 75, 69), (46, 45, 73, 74), (47, 46, 74, 75), (45, 44, 72, 73), (44, 43, 71, 72), (43, 42, 70, 71), (42, 40, 68, 70), (40, 41, 69, 68), (69, 75, 83, 77), (74, 73, 81, 82), (75, 74, 82, 83), (73, 72, 80, 81), (72, 71, 79, 80), (71, 70, 78, 79), (70, 68, 76, 78), (68, 69, 77, 76), (77, 83, 91, 85), (82, 81, 89, 90), (83, 82, 90, 91), (81, 80, 88, 89), (80, 79, 87, 88), (79, 78, 86, 87), (78, 76, 84, 86), (76, 77, 85, 84), (124, 125, 99, 93), (126, 127, 97, 98), (125, 126, 98, 99), (127, 128, 96, 97), (128, 129, 95, 96), (129, 130, 94, 95), (130, 131, 92, 94), (131, 124, 93, 92), (93, 99, 107, 101), (98, 97, 105, 106), (99, 98, 106, 107), (97, 96, 104, 105), (96, 95, 103, 104), (95, 94, 102, 103), (94, 92, 100, 102), (92, 93, 101, 100), (101, 107, 115, 109), (106, 105, 113, 114), (107, 106, 114, 115), (105, 104, 112, 113), (104, 103, 111, 112), (103, 102, 110, 111), (102, 100, 108, 110), (100, 101, 109, 108), (109, 115, 123, 117), (114, 113, 121, 122), (115, 114, 122, 123), (113, 112, 120, 121), (112, 111, 119, 120), (111, 110, 118, 119), (110, 108, 116, 118), (108, 109, 117, 116), (84, 85, 124, 131), (86, 84, 131, 130), (87, 86, 130, 129), (88, 87, 129, 128), (89, 88, 128, 127), (91, 90, 126, 125), (90, 89, 127, 126), (85, 91, 125, 124), (14, 15, 132, 139), (34, 14, 139, 138), (35, 34, 138, 137), (36, 35, 137, 136), (37, 36, 136, 135), (39, 38, 134, 133), (38, 37, 135, 134), (15, 39, 133, 132)])
me_cube.polygons.foreach_set('use_smooth', [True] * 135)
me_cube.polygons.foreach_set('material_index', [1, 1, 1, 1, 1, 1, 1, 1, 1, 1, 1, 1, 1, 1, 1, 1, 1, 1, 1, 1, 1, 1, 1, 1, 1, 1, 1, 1, 1, 1, 1, 1, 1, 1, 1, 1, 1, 1, 1, 1, 1, 1, 1, 1, 1, 1, 1, 1, 1, 1, 1, 1, 1, 1, 1, 1, 1, 1, 1, 1, 1, 1, 1, 0, 0, 0, 0, 0, 0, 0, 0, 0, 0, 0, 0, 0, 0, 0, 0, 0, 0, 0, 0, 0, 0, 0, 0, 0, 0, 0, 0, 0, 0, 0, 0, 0, 0, 0, 0, 0, 0, 0, 0, 0, 0, 0, 0, 0, 0, 0, 0, 0, 0, 0, 0, 0, 0, 0, 0, 0, 0, 0, 0, 0, 0, 0, 0, 1, 1, 1, 1, 1, 1, 1, 1])
_k = set([(0, 1), (0, 2), (0, 7), (0, 15), (0, 33), (1, 3), (1, 6), (1, 14), (1, 28), (2, 3), (2, 23), (2, 59), (3, 4), (3, 61), (4, 24), (4, 28), (4, 52), (5, 22), (5, 24), (5, 30), (5, 63), (6, 64), (7, 65), (8, 9), (8, 10), (8, 64), (9, 11), (9, 65), (10, 11), (10, 66), (11, 67), (12, 14), (12, 66), (13, 15), (13, 67), (14, 34), (14, 139), (15, 39), (15, 132), (16, 17), (16, 20), (16, 60), (17, 21), (17, 58), (18, 19), (18, 26), (18, 62), (19, 25), (19, 54), (20, 21), (20, 26), (20, 53), (21, 25), (21, 50), (22, 27), (22, 31), (22, 55), (23, 27), (23, 33), (23, 51), (24, 29), (24, 49), (25, 26), (25, 56), (26, 48), (27, 32), (27, 57), (28, 29), (28, 34), (29, 30), (29, 35), (30, 31), (30, 36), (31, 32), (31, 37), (32, 33), (32, 38), (33, 39), (34, 35), (34, 138), (35, 36), (35, 137), (36, 37), (36, 136), (37, 38), (37, 135), (38, 39), (38, 134), (39, 133), (40, 41), (40, 42), (40, 139), (41, 47), (41, 132), (42, 43), (42, 70), (42, 138), (43, 44), (43, 71), (43, 137), (44, 45), (44, 136), (45, 46), (45, 135), (46, 47), (46, 74), (46, 134), (47, 75), (47, 133), (48, 49), (50, 51), (52, 53), (54, 55), (56, 57), (58, 59), (60, 61), (62, 63), (68, 69), (68, 70), (69, 75), (70, 71), (70, 78), (71, 72), (71, 79), (72, 73), (73, 74), (74, 75), (74, 82), (75, 83), (76, 77), (76, 78), (77, 83), (78, 79), (78, 86), (79, 80), (79, 87), (80, 81), (81, 82), (82, 83), (82, 90), (83, 91), (84, 85), (84, 86), (85, 91), (86, 87), (86, 130), (87, 88), (87, 129), (88, 89), (89, 90), (90, 91), (90, 126), (91, 125), (92, 93), (92, 94), (93, 99), (94, 95), (94, 102), (94, 130), (95, 96), (95, 103), (95, 129), (96, 97), (97, 98), (98, 99), (98, 106), (98, 126), (99, 107), (99, 125), (100, 101), (100, 102), (101, 107), (102, 103), (102, 110), (103, 104), (103, 111), (104, 105), (105, 106), (106, 107), (106, 114), (107, 115), (108, 109), (108, 110), (109, 115), (110, 111), (110, 118), (111, 112), (111, 119), (112, 113), (113, 114), (114, 115), (114, 122), (115, 123), (116, 117), (116, 118), (117, 123), (118, 119), (119, 120), (120, 121), (121, 122), (122, 123), (124, 125), (124, 131), (125, 126), (126, 127), (127, 128), (128, 129), (129, 130), (130, 131), (132, 133), (132, 139), (133, 134), (134, 135), (135, 136), (136, 137), (137, 138), (138, 139)])
me_cube.attributes.new('sharp_edge', 'BOOLEAN', 'EDGE').data.foreach_set('value', [ (min(e.vertices), max(e.vertices)) in _k for e in me_cube.edges])
_ca = me_cube.color_attributes.new('Col', 'BYTE_COLOR', 'CORNER')
_ca.data.foreach_set('color', [1.0, 1.0, 1.0, 1.0, 1.0, 1.0, 1.0, 1.0, 1.0, 1.0, 1.0, 1.0, 1.0, 1.0, 1.0, 1.0, 1.0, 1.0, 1.0, 1.0, 1.0, 1.0, 1.0, 1.0, 1.0, 1.0, 1.0, 1.0, 1.0, 1.0, 1.0, 1.0, 1.0, 1.0, 1.0, 1.0, 1.0, 1.0, 1.0, 1.0, 1.0, 1.0, 1.0, 1.0, 1.0, 1.0, 1.0, 1.0, 1.0, 1.0, 1.0, 1.0, 1.0, 1.0, 1.0, 1.0, 1.0, 1.0, 1.0, 1.0, 1.0, 1.0, 1.0, 1.0, 1.0, 1.0, 1.0, 1.0, 1.0, 1.0, 1.0, 1.0, 1.0, 1.0, 1.0, 1.0, 1.0, 1.0, 1.0, 1.0, 1.0, 1.0, 1.0, 1.0, 1.0, 1.0, 1.0, 1.0, 1.0, 1.0, 1.0, 1.0, 1.0, 1.0, 1.0, 1.0, 1.0, 1.0, 1.0, 1.0, 1.0, 1.0, 1.0, 1.0, 1.0, 1.0, 1.0, 1.0, 1.0, 1.0, 1.0, 1.0, 1.0, 1.0, 1.0, 1.0, 1.0, 1.0, 1.0, 1.0, 1.0, 1.0, 1.0, 1.0, 1.0, 1.0, 1.0, 1.0, 1.0, 1.0, 1.0, 1.0, 1.0, 1.0, 1.0, 1.0, 1.0, 1.0, 1.0, 1.0, 1.0, 1.0, 1.0, 1.0, 1.0, 1.0, 1.0, 1.0, 1.0, 1.0, 1.0, 1.0, 1.0, 1.0, 1.0, 1.0, 1.0, 1.0, 1.0, 1.0, 1.0, 1.0, 1.0, 1.0, 1.0, 1.0, 1.0, 1.0, 1.0, 1.0, 1.0, 1.0, 1.0, 1.0, 1.0, 1.0, 1.0, 1.0, 1.0, 1.0, 1.0, 1.0, 1.0, 1.0, 1.0, 1.0, 1.0, 1.0, 1.0, 1.0, 1.0, 1.0, 1.0, 1.0, 1.0, 1.0, 1.0, 1.0, 1.0, 1.0, 1.0, 1.0, 1.0, 1.0, 1.0, 1.0, 1.0, 1.0, 1.0, 1.0, 1.0, 1.0, 1.0, 1.0, 1.0, 1.0, 1.0, 1.0, 1.0, 1.0, 1.0, 1.0, 1.0, 1.0, 1.0, 1.0, 1.0, 1.0, 1.0, 1.0, 1.0, 1.0, 1.0, 1.0, 1.0, 1.0, 1.0, 1.0, 1.0, 1.0, 1.0, 1.0, 1.0, 1.0, 1.0, 1.0, 1.0, 1.0, 1.0, 1.0, 1.0, 1.0, 1.0, 1.0, 1.0, 1.0, 1.0, 1.0, 1.0, 1.0, 1.0, 1.0, 1.0, 1.0, 1.0, 1.0, 1.0, 1.0, 1.0, 1.0, 1.0, 1.0, 1.0, 1.0, 1.0, 1.0, 1.0, 1.0, 1.0, 1.0, 1.0, 1.0, 1.0, 1.0, 1.0, 1.0, 1.0, 1.0, 1.0, 1.0, 1.0, 1.0, 1.0, 1.0, 1.0, 1.0, 1.0, 1.0, 1.0, 1.0, 1.0, 1.0, 1.0, 1.0, 1.0, 1.0, 1.0, 1.0, 1.0, 1.0, 1.0, 1.0, 1.0, 1.0, 1.0, 1.0, 1.0, 1.0, 1.0, 1.0, 1.0, 1.0, 1.0, 1.0, 1.0, 1.0, 1.0, 1.0, 1.0, 1.0, 1.0, 1.0, 1.0, 1.0, 1.0, 1.0, 1.0, 1.0, 1.0, 1.0, 1.0, 1.0, 1.0, 1.0, 1.0, 1.0, 1.0, 1.0, 1.0, 1.0, 1.0, 1.0, 1.0, 1.0, 1.0, 1.0, 1.0, 1.0, 1.0, 1.0, 1.0, 1.0, 1.0, 1.0, 1.0, 1.0, 1.0, 1.0, 1.0, 1.0, 1.0, 1.0, 1.0, 1.0, 1.0, 1.0, 1.0, 1.0, 1.0, 1.0, 1.0, 1.0, 1.0, 1.0, 1.0, 1.0, 1.0, 1.0, 1.0, 1.0, 1.0, 1.0, 1.0, 1.0, 1.0, 1.0, 1.0, 1.0, 1.0, 1.0, 1.0, 1.0, 1.0, 1.0, 1.0, 1.0, 1.0, 1.0, 1.0, 1.0, 1.0, 1.0, 1.0, 1.0, 1.0, 1.0, 1.0, 1.0, 1.0, 1.0, 1.0, 1.0, 1.0, 1.0, 1.0, 1.0, 1.0, 1.0, 1.0, 1.0, 1.0, 1.0, 1.0, 1.0, 1.0, 1.0, 1.0, 1.0, 1.0, 1.0, 1.0, 1.0, 1.0, 1.0, 1.0, 1.0, 1.0, 1.0, 1.0, 1.0, 1.0, 1.0, 1.0, 1.0, 1.0, 1.0, 1.0, 1.0, 1.0, 1.0, 1.0, 1.0, 1.0, 1.0, 1.0, 1.0, 1.0, 1.0, 1.0, 1.0, 1.0, 1.0, 1.0, 1.0, 1.0, 1.0, 1.0, 1.0, 1.0, 1.0, 1.0, 1.0, 1.0, 1.0, 1.0, 1.0, 1.0, 1.0, 1.0, 1.0, 1.0, 1.0, 1.0, 1.0, 1.0, 1.0, 1.0, 1.0, 1.0, 1.0, 1.0, 1.0, 1.0, 1.0, 1.0, 1.0, 1.0, 1.0, 1.0, 1.0, 1.0, 1.0, 1.0, 1.0, 1.0, 1.0, 1.0, 1.0, 1.0, 1.0, 1.0, 1.0, 1.0, 1.0, 1.0, 1.0, 1.0, 1.0, 1.0, 1.0, 1.0, 1.0, 1.0, 1.0, 1.0, 1.0, 1.0, 1.0, 1.0, 1.0, 1.0, 1.0, 1.0, 1.0, 1.0, 1.0, 1.0, 1.0, 1.0, 1.0, 1.0, 1.0, 1.0, 1.0, 1.0, 1.0, 1.0, 1.0, 1.0, 1.0, 1.0, 1.0, 1.0, 1.0, 1.0, 1.0, 1.0, 1.0, 1.0, 1.0, 1.0, 1.0, 1.0, 1.0, 1.0, 1.0, 1.0, 1.0, 1.0, 1.0, 1.0, 1.0, 1.0, 1.0, 1.0, 1.0, 1.0, 1.0, 1.0, 1.0, 1.0, 1.0, 1.0, 1.0, 1.0, 1.0, 1.0, 1.0, 1.0, 1.0, 1.0, 1.0, 1.0, 1.0, 1.0, 1.0, 1.0, 1.0, 1.0, 1.0, 1.0, 1.0, 1.0, 1.0, 1.0, 1.0, 1.0, 1.0, 1.0, 1.0, 1.0, 1.0, 1.0, 1.0, 1.0, 1.0, 1.0, 1.0, 1.0, 1.0, 1.0, 1.0, 1.0, 1.0, 1.0, 1.0, 1.0, 1.0, 1.0, 1.0, 1.0, 1.0, 1.0, 1.0, 1.0, 1.0, 1.0, 1.0, 1.0, 1.0, 1.0, 1.0, 1.0, 1.0, 1.0, 1.0, 1.0, 1.0, 1.0, 1.0, 1.0, 1.0, 1.0, 1.0, 1.0, 1.0, 1.0, 1.0, 1.0, 1.0, 1.0, 1.0, 1.0, 1.0, 1.0, 1.0, 1.0, 1.0, 1.0, 1.0, 1.0, 1.0, 1.0, 1.0, 1.0, 1.0, 1.0, 1.0, 1.0, 1.0, 1.0, 1.0, 1.0, 1.0, 1.0, 1.0, 1.0, 1.0, 1.0, 1.0, 1.0, 1.0, 1.0, 1.0, 1.0, 1.0, 1.0, 1.0, 1.0, 1.0, 1.0, 1.0, 1.0, 1.0, 1.0, 1.0, 1.0, 1.0, 1.0, 1.0, 1.0, 1.0, 1.0, 1.0, 1.0, 1.0, 1.0, 1.0, 1.0, 1.0, 1.0, 1.0, 1.0, 1.0, 1.0, 1.0, 1.0, 1.0, 1.0, 1.0, 1.0, 1.0, 1.0, 1.0, 1.0, 1.0, 1.0, 1.0, 1.0, 1.0, 1.0, 1.0, 1.0, 1.0, 1.0, 1.0, 1.0, 1.0, 1.0, 1.0, 1.0, 1.0, 1.0, 1.0, 1.0, 1.0, 1.0, 1.0, 1.0, 1.0, 1.0, 1.0, 1.0, 1.0, 1.0, 1.0, 1.0, 1.0, 1.0, 1.0, 1.0, 1.0, 1.0, 1.0, 1.0, 1.0, 1.0, 1.0, 1.0, 1.0, 1.0, 1.0, 1.0, 1.0, 1.0, 1.0, 1.0, 1.0, 1.0, 1.0, 1.0, 1.0, 1.0, 1.0, 1.0, 1.0, 1.0, 1.0, 1.0, 1.0, 1.0, 1.0, 1.0, 1.0, 1.0, 1.0, 1.0, 1.0, 1.0, 1.0, 1.0, 1.0, 1.0, 1.0, 1.0, 1.0, 1.0, 1.0, 1.0, 1.0, 1.0, 1.0, 1.0, 1.0, 1.0, 1.0, 1.0, 1.0, 1.0, 1.0, 1.0, 1.0, 1.0, 1.0, 1.0, 1.0, 1.0, 1.0, 1.0, 1.0, 1.0, 1.0, 1.0, 1.0, 1.0, 1.0, 1.0, 1.0, 1.0, 1.0, 1.0, 1.0, 1.0, 1.0, 1.0, 1.0, 1.0, 1.0, 1.0, 1.0, 1.0, 1.0, 1.0, 1.0, 1.0, 1.0, 1.0, 1.0, 1.0, 1.0, 1.0, 1.0, 1.0, 1.0, 1.0, 1.0, 1.0, 1.0, 1.0, 1.0, 1.0, 1.0, 1.0, 1.0, 1.0, 1.0, 1.0, 1.0, 1.0, 1.0, 1.0, 1.0, 1.0, 1.0, 1.0, 1.0, 1.0, 1.0, 1.0, 1.0, 1.0, 1.0, 1.0, 1.0, 1.0, 1.0, 1.0, 1.0, 1.0, 1.0, 1.0, 1.0, 1.0, 1.0, 1.0, 1.0, 1.0, 1.0, 1.0, 1.0, 1.0, 1.0, 1.0, 1.0, 1.0, 1.0, 1.0, 1.0, 1.0, 1.0, 1.0, 1.0, 1.0, 1.0, 1.0, 1.0, 1.0, 1.0, 1.0, 1.0, 1.0, 1.0, 1.0, 1.0, 1.0, 1.0, 1.0, 1.0, 1.0, 1.0, 1.0, 1.0, 1.0, 1.0, 1.0, 1.0, 1.0, 1.0, 1.0, 1.0, 1.0, 1.0, 1.0, 1.0, 1.0, 1.0, 1.0, 1.0, 1.0, 1.0, 1.0, 1.0, 1.0, 1.0, 1.0, 1.0, 1.0, 1.0, 1.0, 1.0, 1.0, 1.0, 1.0, 1.0, 1.0, 1.0, 1.0, 1.0, 1.0, 1.0, 1.0, 1.0, 1.0, 1.0, 1.0, 1.0, 1.0, 1.0, 1.0, 1.0, 1.0, 1.0, 1.0, 1.0, 1.0, 1.0, 1.0, 1.0, 1.0, 1.0, 1.0, 1.0, 1.0, 1.0, 1.0, 1.0, 1.0, 1.0, 1.0, 1.0, 1.0, 1.0, 1.0, 1.0, 1.0, 1.0, 1.0, 1.0, 1.0, 1.0, 1.0, 1.0, 1.0, 1.0, 1.0, 1.0, 1.0, 1.0, 1.0, 1.0, 1.0, 1.0, 1.0, 1.0, 1.0, 1.0, 1.0, 1.0, 1.0, 1.0, 1.0, 1.0, 1.0, 1.0, 1.0, 1.0, 1.0, 1.0, 1.0, 1.0, 1.0, 1.0, 1.0, 1.0, 1.0, 1.0, 1.0, 1.0, 1.0, 1.0, 1.0, 1.0, 1.0, 1.0, 1.0, 1.0, 1.0, 1.0, 1.0, 1.0, 1.0, 1.0, 1.0, 1.0, 1.0, 1.0, 1.0, 1.0, 1.0, 1.0, 1.0, 1.0, 1.0, 1.0, 1.0, 1.0, 1.0, 1.0, 1.0, 1.0, 1.0, 1.0, 1.0, 1.0, 1.0, 1.0, 1.0, 1.0, 1.0, 1.0, 1.0, 1.0, 1.0, 1.0, 1.0, 1.0, 1.0, 1.0, 1.0, 1.0, 1.0, 1.0, 1.0, 1.0, 1.0, 1.0, 1.0, 1.0, 1.0, 1.0, 1.0, 1.0, 1.0, 1.0, 1.0, 1.0, 1.0, 1.0, 1.0, 1.0, 1.0, 1.0, 1.0, 1.0, 1.0, 1.0, 1.0, 1.0, 1.0, 1.0, 1.0, 1.0, 1.0, 1.0, 1.0, 1.0, 1.0, 1.0, 1.0, 1.0, 1.0, 1.0, 1.0, 1.0, 1.0, 1.0, 1.0, 1.0, 1.0, 1.0, 1.0, 1.0, 1.0, 1.0, 1.0, 1.0, 1.0, 1.0, 1.0, 1.0, 1.0, 1.0, 1.0, 1.0, 1.0, 1.0, 1.0, 1.0, 1.0, 1.0, 1.0, 1.0, 1.0, 1.0, 1.0, 1.0, 1.0, 1.0, 1.0, 1.0, 1.0, 1.0, 1.0, 1.0, 1.0, 1.0, 1.0, 1.0, 1.0, 1.0, 1.0, 1.0, 1.0, 1.0, 1.0, 1.0, 1.0, 1.0, 1.0, 1.0, 1.0, 1.0, 1.0, 1.0, 1.0, 1.0, 1.0, 1.0, 1.0, 1.0, 1.0, 1.0, 1.0, 1.0, 1.0, 1.0, 1.0, 1.0, 1.0, 1.0, 1.0, 1.0, 1.0, 1.0, 1.0, 1.0, 1.0, 1.0, 1.0, 1.0, 1.0, 1.0, 1.0, 1.0, 1.0, 1.0, 1.0, 1.0, 1.0, 1.0, 1.0, 1.0, 1.0, 1.0, 1.0, 1.0, 1.0, 1.0, 1.0, 1.0, 1.0, 1.0, 1.0, 1.0, 1.0, 1.0, 1.0, 1.0, 1.0, 1.0, 1.0, 1.0, 1.0, 1.0, 1.0, 1.0, 1.0, 1.0, 1.0, 1.0, 1.0, 1.0, 1.0, 1.0, 1.0, 1.0, 1.0, 1.0, 1.0, 1.0, 1.0, 1.0, 1.0, 1.0, 1.0, 1.0, 1.0, 1.0, 1.0, 1.0, 1.0, 1.0, 1.0, 1.0, 1.0, 1.0, 1.0, 1.0, 1.0, 1.0, 1.0, 1.0, 1.0, 1.0, 1.0, 1.0, 1.0, 1.0, 1.0, 1.0, 1.0, 1.0, 1.0, 1.0, 1.0, 1.0, 1.0, 1.0, 1.0, 1.0, 1.0, 1.0, 1.0, 1.0, 1.0, 1.0, 1.0, 1.0, 1.0, 1.0, 1.0, 1.0, 1.0, 1.0, 1.0, 1.0, 1.0, 1.0, 1.0, 1.0, 1.0, 1.0, 1.0, 1.0, 1.0, 1.0, 1.0, 1.0, 1.0, 1.0, 1.0, 1.0, 1.0, 1.0, 1.0, 1.0, 1.0, 1.0, 1.0, 1.0, 1.0, 1.0, 1.0, 1.0, 1.0, 1.0, 1.0, 1.0, 1.0, 1.0, 1.0, 1.0, 1.0, 1.0, 1.0, 1.0, 1.0, 1.0, 1.0, 1.0, 1.0, 1.0, 1.0, 1.0, 1.0, 1.0, 1.0, 1.0, 1.0, 1.0, 1.0, 1.0, 1.0, 1.0, 1.0, 1.0, 1.0, 1.0, 1.0, 1.0, 1.0, 1.0, 1.0, 1.0, 1.0, 1.0, 1.0, 1.0, 1.0, 1.0, 1.0, 1.0, 1.0, 1.0, 1.0, 1.0, 1.0, 1.0, 1.0, 1.0, 1.0, 1.0, 1.0, 1.0, 1.0, 1.0, 1.0, 1.0, 1.0, 1.0, 1.0, 1.0, 1.0, 1.0, 1.0, 1.0, 1.0, 1.0, 1.0, 1.0, 1.0, 1.0, 1.0, 1.0, 1.0, 1.0, 1.0, 1.0, 1.0, 1.0, 1.0, 1.0, 1.0, 1.0, 1.0, 1.0, 1.0, 1.0, 1.0, 1.0, 1.0, 1.0, 1.0, 1.0, 1.0, 1.0, 1.0, 1.0, 1.0, 1.0, 1.0, 1.0, 1.0, 1.0, 1.0, 1.0, 1.0, 1.0, 1.0, 1.0, 1.0, 1.0, 1.0, 1.0, 1.0, 1.0, 1.0, 1.0, 1.0, 1.0, 1.0, 1.0, 1.0, 1.0, 1.0, 1.0, 1.0, 1.0, 1.0, 1.0, 1.0, 1.0, 1.0, 1.0, 1.0, 1.0, 1.0, 1.0, 1.0, 1.0, 1.0, 1.0, 1.0, 1.0, 1.0, 1.0, 1.0, 1.0, 1.0, 1.0, 1.0, 1.0, 1.0, 1.0, 1.0, 1.0, 1.0, 1.0, 1.0, 1.0, 1.0, 1.0, 1.0, 1.0, 1.0, 1.0, 1.0, 1.0, 1.0, 1.0, 1.0, 1.0, 1.0, 1.0, 1.0, 1.0, 1.0, 1.0, 1.0, 1.0, 1.0, 1.0, 1.0, 1.0, 1.0, 1.0, 1.0, 1.0, 1.0, 1.0, 1.0, 1.0, 1.0, 1.0, 1.0, 1.0, 1.0, 1.0, 1.0, 1.0, 1.0, 1.0, 1.0, 1.0, 1.0, 1.0, 1.0, 1.0, 1.0, 1.0, 1.0, 1.0, 1.0, 1.0, 1.0, 1.0, 1.0, 1.0, 1.0, 1.0, 1.0, 1.0, 1.0, 1.0, 1.0, 1.0, 1.0, 1.0, 1.0, 1.0, 1.0, 1.0, 1.0, 1.0, 1.0, 1.0, 1.0, 1.0, 1.0, 1.0, 1.0, 1.0, 1.0, 1.0, 1.0, 1.0, 1.0, 1.0, 1.0, 1.0, 1.0, 1.0, 1.0, 1.0, 1.0, 1.0, 1.0, 1.0, 1.0, 1.0, 1.0, 1.0, 1.0, 1.0, 1.0, 1.0, 1.0, 1.0, 1.0, 1.0, 1.0, 1.0, 1.0, 1.0, 1.0, 1.0, 1.0, 1.0, 1.0, 1.0, 1.0, 1.0, 1.0, 1.0, 1.0, 1.0, 1.0, 1.0, 1.0, 1.0, 1.0, 1.0, 1.0, 1.0, 1.0, 1.0, 1.0, 1.0, 1.0, 1.0, 1.0, 1.0, 1.0, 1.0, 1.0, 1.0, 1.0, 1.0, 1.0, 1.0, 1.0, 1.0, 1.0, 1.0, 1.0, 1.0, 1.0, 1.0, 1.0, 1.0, 1.0, 1.0, 1.0, 1.0, 1.0, 1.0, 1.0, 1.0, 1.0, 1.0, 1.0, 1.0, 1.0, 1.0, 1.0, 1.0, 1.0, 1.0, 1.0, 1.0, 1.0, 1.0, 1.0, 1.0, 1.0, 1.0, 1.0, 1.0, 1.0, 1.0, 1.0, 1.0, 1.0, 1.0, 1.0, 1.0, 1.0, 1.0, 1.0, 1.0, 1.0, 1.0, 1.0, 1.0, 1.0, 1.0, 1.0, 1.0, 1.0, 1.0, 1.0, 1.0, 1.0, 1.0, 1.0, 1.0, 1.0, 1.0, 1.0, 1.0, 1.0, 1.0, 1.0, 1.0, 1.0, 1.0, 1.0, 1.0, 1.0, 1.0, 1.0, 1.0, 1.0, 1.0, 1.0, 1.0, 1.0, 1.0, 1.0, 1.0, 1.0, 1.0, 1.0, 1.0, 1.0, 1.0, 1.0, 1.0, 1.0, 1.0, 1.0, 1.0, 1.0, 1.0, 1.0, 1.0, 1.0, 1.0, 1.0, 1.0, 1.0, 1.0, 1.0, 1.0, 1.0, 1.0, 1.0, 1.0, 1.0, 1.0, 1.0, 1.0, 1.0, 1.0, 1.0, 1.0, 1.0, 1.0, 1.0, 1.0, 1.0, 1.0, 1.0, 1.0, 1.0, 1.0, 1.0, 1.0, 1.0, 1.0, 1.0, 1.0, 1.0, 1.0, 1.0, 1.0, 1.0, 1.0, 1.0, 1.0, 1.0, 1.0, 1.0, 1.0, 1.0, 1.0, 1.0, 1.0, 1.0, 1.0, 1.0, 1.0, 1.0, 1.0, 1.0, 1.0, 1.0, 1.0, 1.0, 1.0, 1.0, 1.0, 1.0, 1.0, 1.0, 1.0, 1.0, 1.0, 1.0, 1.0, 1.0, 1.0, 1.0, 1.0, 1.0, 1.0, 1.0, 1.0, 1.0, 1.0, 1.0, 1.0, 1.0, 1.0, 1.0, 1.0, 1.0, 1.0, 1.0, 1.0, 1.0, 1.0, 1.0, 1.0, 1.0, 1.0, 1.0, 1.0, 1.0, 1.0, 1.0, 1.0, 1.0, 1.0, 1.0, 1.0, 1.0, 1.0, 1.0, 1.0, 1.0, 1.0, 1.0, 1.0, 1.0, 1.0, 1.0, 1.0, 1.0, 1.0, 1.0, 1.0, 1.0, 1.0, 1.0, 1.0, 1.0, 1.0, 1.0, 1.0, 1.0, 1.0, 1.0, 1.0, 1.0, 1.0, 1.0, 1.0, 1.0, 1.0, 1.0, 1.0, 1.0, 1.0, 1.0, 1.0, 1.0, 1.0, 1.0, 1.0, 1.0, 1.0, 1.0, 1.0, 1.0, 1.0, 1.0, 1.0, 1.0, 1.0, 1.0, 1.0, 1.0, 1.0, 1.0, 1.0, 1.0, 1.0, 1.0, 1.0, 1.0, 1.0, 1.0, 1.0, 1.0, 1.0, 1.0, 1.0, 1.0, 1.0, 1.0, 1.0, 1.0, 1.0, 1.0, 1.0, 1.0, 1.0, 1.0, 1.0, 1.0, 1.0, 1.0, 1.0, 1.0, 1.0, 1.0, 1.0, 1.0, 1.0, 1.0, 1.0, 1.0, 1.0, 1.0, 1.0, 1.0, 1.0, 1.0, 1.0, 1.0, 1.0, 1.0, 1.0, 1.0, 1.0, 1.0, 1.0, 1.0, 1.0, 1.0, 1.0, 1.0, 1.0, 1.0, 1.0, 1.0, 1.0, 1.0, 1.0, 1.0, 1.0, 1.0, 1.0, 1.0, 1.0, 1.0, 1.0, 1.0, 1.0, 1.0, 1.0, 1.0, 1.0, 1.0, 1.0, 1.0, 1.0, 1.0, 1.0, 1.0, 1.0, 1.0, 1.0, 1.0, 1.0, 1.0, 1.0, 1.0, 1.0, 1.0, 1.0, 1.0, 1.0, 1.0, 1.0, 1.0, 1.0, 1.0, 1.0, 1.0, 1.0, 1.0, 1.0, 1.0, 1.0, 1.0, 1.0, 1.0, 1.0, 1.0, 1.0, 1.0, 1.0, 1.0, 1.0, 1.0, 1.0, 1.0, 1.0, 1.0, 1.0, 1.0, 1.0, 1.0, 1.0, 1.0, 1.0, 1.0, 1.0, 1.0, 1.0, 1.0, 1.0, 1.0, 1.0, 1.0, 1.0, 1.0, 1.0, 1.0, 1.0, 1.0, 1.0, 1.0, 1.0, 1.0, 1.0, 1.0, 1.0, 1.0, 1.0, 1.0, 1.0, 1.0, 1.0, 1.0, 1.0, 1.0, 1.0, 1.0, 1.0, 1.0, 1.0, 1.0, 1.0, 1.0, 1.0, 1.0, 1.0])
me_cube.materials.append(mat_material)
me_cube.materials.append(mat_material_001)
me_cube.use_remesh_preserve_volume = False
me_cube.use_remesh_preserve_attributes = False
me_cube.use_mirror_x = True
me_cube.use_paint_bone_selection = False
me_cube.use_paint_mask_vertex = True
me_cube.update()
me_plane = bpy.data.meshes.new('Plane')
me_plane.from_pydata([(-0.5163, -0.08219, 0.4296), (-0.5163, -0.08219, -0.4296), (0.5163, -0.08219, 0.4296), (0.5163, -0.08219, -0.4296), (0.5163, -0.08219, -0.1059), (0.5163, -0.08219, 0.1059), (-0.04854, -0.2349, 0.03535), (-0.04854, -0.2349, -0.03535), (0.04854, -0.2349, 0.03535), (0.04854, -0.2349, -0.03535), (-0.5163, -0.08219, -0.1059), (-0.5163, -0.08219, 0.1059), (0.1454, -0.08219, -0.4296), (0.1454, -0.08219, 0.4296), (-0.1454, -0.08219, -0.4296), (-0.1454, -0.08219, 0.4296), (-0.04057, -0.2349, 0.03226), (-0.04538, -0.2349, 0.02745), (-0.04181, -0.2349, 0.0321), (-0.04297, -0.2349, 0.03162), (-0.04397, -0.2349, 0.03085), (-0.04473, -0.2349, 0.02986), (-0.04521, -0.2349, 0.0287), (-0.04538, -0.2349, -0.02745), (-0.04057, -0.2349, -0.03226), (-0.04521, -0.2349, -0.0287), (-0.04473, -0.2349, -0.02986), (-0.04397, -0.2349, -0.03085), (-0.04297, -0.2349, -0.03162), (-0.04181, -0.2349, -0.0321), (0.04538, -0.2349, 0.02745), (0.04057, -0.2349, 0.03226), (0.04521, -0.2349, 0.0287), (0.04473, -0.2349, 0.02986), (0.04397, -0.2349, 0.03085), (0.04297, -0.2349, 0.03162), (0.04181, -0.2349, 0.0321), (0.04057, -0.2349, -0.03226), (0.04538, -0.2349, -0.02745), (0.04181, -0.2349, -0.0321), (0.04297, -0.2349, -0.03162), (0.04397, -0.2349, -0.03085), (0.04473, -0.2349, -0.02986), (0.04521, -0.2349, -0.0287), (4.163e-08, -0.852, -0.2064), (-0.04026, -0.852, -0.2024), (-0.07898, -0.852, -0.1907), (-0.1147, -0.852, -0.1716), (-0.1459, -0.852, -0.1459), (-0.1716, -0.852, -0.1147), (-0.1907, -0.852, -0.07898), (-0.2024, -0.852, -0.04026), (-0.2064, -0.852, -1.999e-08), (-0.2024, -0.852, 0.04026), (-0.1907, -0.852, 0.07898), (-0.1716, -0.852, 0.1147), (-0.1459, -0.852, 0.1459), (-0.1147, -0.852, 0.1716), (-0.07898, -0.852, 0.1907), (-0.04026, -0.852, 0.2024), (1.089e-07, -0.852, 0.2064), (0.04026, -0.852, 0.2024), (0.07898, -0.852, 0.1907), (0.1147, -0.852, 0.1716), (0.1459, -0.852, 0.1459), (0.1716, -0.852, 0.1147), (0.1907, -0.852, 0.07898), (0.2024, -0.852, 0.04026), (0.2064, -0.852, -1.984e-07), (0.2024, -0.852, -0.04026), (0.1907, -0.852, -0.07898), (0.1716, -0.852, -0.1147), (0.1459, -0.852, -0.1459), (0.1147, -0.852, -0.1716), (0.07898, -0.852, -0.1907), (0.04026, -0.852, -0.2024), (4.135e-08, -0.565, -0.8033), (-0.1567, -0.565, -0.7878), (-0.3074, -0.565, -0.7421), (-0.4463, -0.565, -0.6679), (-0.568, -0.565, -0.568), (-0.6679, -0.565, -0.4463), (-0.7421, -0.565, -0.3074), (-0.7878, -0.565, -0.1567), (-0.8033, -0.565, -7.78e-08), (-0.7878, -0.565, 0.1567), (-0.7421, -0.565, 0.3074), (-0.6679, -0.565, 0.4463), (-0.568, -0.565, 0.568), (-0.4463, -0.565, 0.6679), (-0.3074, -0.565, 0.7421), (-0.1567, -0.565, 0.7878), (3.031e-07, -0.565, 0.8033), (0.1567, -0.565, 0.7878), (0.3074, -0.565, 0.7421), (0.4463, -0.565, 0.6679), (0.568, -0.565, 0.568), (0.6679, -0.565, 0.4463), (0.7421, -0.565, 0.3074), (0.7878, -0.565, 0.1567), (0.8033, -0.565, -7.72e-07), (0.7878, -0.565, -0.1567), (0.7421, -0.565, -0.3074), (0.6679, -0.565, -0.4463), (0.568, -0.565, -0.568), (0.4463, -0.565, -0.6679), (0.3074, -0.565, -0.7421), (0.1567, -0.565, -0.7878), (4.164e-08, -0.852, -0.183), (-0.0357, -0.852, -0.1795), (-0.07003, -0.852, -0.1691), (-0.1017, -0.852, -0.1522), (-0.1294, -0.852, -0.1294), (-0.1522, -0.852, -0.1017), (-0.1691, -0.852, -0.07003), (-0.1795, -0.852, -0.0357), (-0.183, -0.852, -1.772e-08), (-0.1795, -0.852, 0.0357), (-0.1691, -0.852, 0.07003), (-0.1522, -0.852, 0.1017), (-0.1294, -0.852, 0.1294), (-0.1017, -0.852, 0.1522), (-0.07003, -0.852, 0.1691), (-0.0357, -0.852, 0.1795), (1.013e-07, -0.852, 0.183), (0.0357, -0.852, 0.1795), (0.07003, -0.852, 0.1691), (0.1017, -0.852, 0.1522), (0.1294, -0.852, 0.1294), (0.1522, -0.852, 0.1017), (0.1691, -0.852, 0.07003), (0.1795, -0.852, 0.0357), (0.183, -0.852, -1.759e-07), (0.1795, -0.852, -0.0357), (0.1691, -0.852, -0.07003), (0.1522, -0.852, -0.1017), (0.1294, -0.852, -0.1294), (0.1017, -0.852, -0.1522), (0.07003, -0.852, -0.1691), (0.0357, -0.852, -0.1795)], [], [(30, 8, 9, 38), (6, 8, 31, 16), (7, 9, 12, 14), (7, 24, 37, 9), (8, 13, 2, 5), (16, 18, 19, 20, 21, 22, 17, 6), (9, 8, 5, 4), (37, 39, 40, 41, 42, 43, 38, 9), (6, 7, 10, 11), (7, 14, 1, 10), (8, 6, 15, 13), (23, 25, 26, 27, 28, 29, 24, 7), (6, 17, 23, 7), (15, 6, 11, 0), (12, 9, 4, 3), (30, 32, 33, 34, 35, 36, 31, 8), (74, 106, 107, 75), (63, 95, 96, 64), (52, 84, 85, 53), (72, 104, 105, 73), (61, 93, 94, 62), (50, 82, 83, 51), (70, 102, 103, 71), (48, 80, 81, 49), (59, 91, 92, 60), (68, 100, 101, 69), (46, 78, 79, 47), (57, 89, 90, 58), (66, 98, 99, 67), (44, 76, 77, 45), (55, 87, 88, 56), (75, 107, 76, 44), (64, 96, 97, 65), (53, 85, 86, 54), (73, 105, 106, 74), (62, 94, 95, 63), (51, 83, 84, 52), (71, 103, 104, 72), (60, 92, 93, 61), (49, 81, 82, 50), (69, 101, 102, 70), (47, 79, 80, 48), (58, 90, 91, 59), (67, 99, 100, 68), (45, 77, 78, 46), (56, 88, 89, 57), (65, 97, 98, 66), (54, 86, 87, 55), (75, 139, 138, 74), (64, 128, 127, 63), (53, 117, 116, 52), (73, 137, 136, 72), (62, 126, 125, 61), (51, 115, 114, 50), (71, 135, 134, 70), (49, 113, 112, 48), (60, 124, 123, 59), (69, 133, 132, 68), (47, 111, 110, 46), (58, 122, 121, 57), (67, 131, 130, 66), (45, 109, 108, 44), (56, 120, 119, 55), (44, 108, 139, 75), (65, 129, 128, 64), (54, 118, 117, 53), (74, 138, 137, 73), (63, 127, 126, 62), (52, 116, 115, 51), (72, 136, 135, 71), (61, 125, 124, 60), (50, 114, 113, 49), (70, 134, 133, 69), (48, 112, 111, 47), (59, 123, 122, 58), (68, 132, 131, 67), (46, 110, 109, 45), (57, 121, 120, 56), (66, 130, 129, 65), (55, 119, 118, 54)])
me_plane.polygons.foreach_set('use_smooth', [True] * 80)
_ca = me_plane.color_attributes.new('Col', 'BYTE_COLOR', 'CORNER')
_ca.data.foreach_set('color', [1.0, 1.0, 1.0, 1.0, 0.0, 0.0, 0.0, 1.0, 0.0, 0.0, 0.0, 1.0, 1.0, 1.0, 1.0, 1.0, 0.0, 0.0, 0.0, 1.0, 0.0, 0.0, 0.0, 1.0, 1.0, 1.0, 1.0, 1.0, 1.0, 1.0, 1.0, 1.0, 0.0, 0.0, 0.0, 1.0, 0.0, 0.0, 0.0, 1.0, 0.0, 0.0, 0.0, 1.0, 0.0, 0.0, 0.0, 1.0, 0.0, 0.0, 0.0, 1.0, 1.0, 1.0, 1.0, 1.0, 1.0, 1.0, 1.0, 1.0, 0.0, 0.0, 0.0, 1.0, 0.0, 0.0, 0.0, 1.0, 0.0, 0.0, 0.0, 1.0, 0.0, 0.0, 0.0, 1.0, 0.0, 0.0, 0.0, 1.0, 1.0, 1.0, 1.0, 1.0, 1.0, 1.0, 1.0, 1.0, 1.0, 1.0, 1.0, 1.0, 1.0, 1.0, 1.0, 1.0, 1.0, 1.0, 1.0, 1.0, 1.0, 1.0, 1.0, 1.0, 1.0, 1.0, 1.0, 1.0, 0.0, 0.0, 0.0, 1.0, 0.0, 0.0, 0.0, 1.0, 0.0, 0.0, 0.0, 1.0, 0.0, 0.0, 0.0, 1.0, 0.0, 0.0, 0.0, 1.0, 1.0, 1.0, 1.0, 1.0, 1.0, 1.0, 1.0, 1.0, 1.0, 1.0, 1.0, 1.0, 1.0, 1.0, 1.0, 1.0, 1.0, 1.0, 1.0, 1.0, 1.0, 1.0, 1.0, 1.0, 1.0, 1.0, 1.0, 1.0, 0.0, 0.0, 0.0, 1.0, 0.0, 0.0, 0.0, 1.0, 0.0, 0.0, 0.0, 1.0, 0.0, 0.0, 0.0, 1.0, 0.0, 0.0, 0.0, 1.0, 0.0, 0.0, 0.0, 1.0, 0.0, 0.0, 0.0, 1.0, 0.0, 0.0, 0.0, 1.0, 0.0, 0.0, 0.0, 1.0, 0.0, 0.0, 0.0, 1.0, 0.0, 0.0, 0.0, 1.0, 0.0, 0.0, 0.0, 1.0, 0.0, 0.0, 0.0, 1.0, 1.0, 1.0, 1.0, 1.0, 1.0, 1.0, 1.0, 1.0, 1.0, 1.0, 1.0, 1.0, 1.0, 1.0, 1.0, 1.0, 1.0, 1.0, 1.0, 1.0, 1.0, 1.0, 1.0, 1.0, 1.0, 1.0, 1.0, 1.0, 0.0, 0.0, 0.0, 1.0, 0.0, 0.0, 0.0, 1.0, 1.0, 1.0, 1.0, 1.0, 1.0, 1.0, 1.0, 1.0, 0.0, 0.0, 0.0, 1.0, 0.0, 0.0, 0.0, 1.0, 0.0, 0.0, 0.0, 1.0, 0.0, 0.0, 0.0, 1.0, 0.0, 0.0, 0.0, 1.0, 0.0, 0.0, 0.0, 1.0, 0.0, 0.0, 0.0, 1.0, 0.0, 0.0, 0.0, 1.0, 0.0, 0.0, 0.0, 1.0, 1.0, 1.0, 1.0, 1.0, 1.0, 1.0, 1.0, 1.0, 1.0, 1.0, 1.0, 1.0, 1.0, 1.0, 1.0, 1.0, 1.0, 1.0, 1.0, 1.0, 1.0, 1.0, 1.0, 1.0, 1.0, 1.0, 1.0, 1.0, 0.0, 0.0, 0.0, 1.0, 0.0, 0.0, 0.0, 1.0, 0.0, 0.0, 0.0, 1.0, 0.0, 0.0, 0.0, 1.0, 0.0, 0.0, 0.0, 1.0, 0.0, 0.0, 0.0, 1.0, 0.0, 0.0, 0.0, 1.0, 0.0, 0.0, 0.0, 1.0, 0.0, 0.0, 0.0, 1.0, 0.0, 0.0, 0.0, 1.0, 0.0, 0.0, 0.0, 1.0, 0.0, 0.0, 0.0, 1.0, 0.0, 0.0, 0.0, 1.0, 0.0, 0.0, 0.0, 1.0, 0.0, 0.0, 0.0, 1.0, 0.0, 0.0, 0.0, 1.0, 0.0, 0.0, 0.0, 1.0, 0.0, 0.0, 0.0, 1.0, 0.0, 0.0, 0.0, 1.0, 0.0, 0.0, 0.0, 1.0, 0.0, 0.0, 0.0, 1.0, 0.0, 0.0, 0.0, 1.0, 0.0, 0.0, 0.0, 1.0, 0.0, 0.0, 0.0, 1.0, 0.0, 0.0, 0.0, 1.0, 0.0, 0.0, 0.0, 1.0, 0.0, 0.0, 0.0, 1.0, 0.0, 0.0, 0.0, 1.0, 0.0, 0.0, 0.0, 1.0, 0.0, 0.0, 0.0, 1.0, 0.0, 0.0, 0.0, 1.0, 0.0, 0.0, 0.0, 1.0, 0.0, 0.0, 0.0, 1.0, 0.0, 0.0, 0.0, 1.0, 0.0, 0.0, 0.0, 1.0, 0.0, 0.0, 0.0, 1.0, 0.0, 0.0, 0.0, 1.0, 0.0, 0.0, 0.0, 1.0, 0.0, 0.0, 0.0, 1.0, 0.0, 0.0, 0.0, 1.0, 0.0, 0.0, 0.0, 1.0, 0.0, 0.0, 0.0, 1.0, 0.0, 0.0, 0.0, 1.0, 0.0, 0.0, 0.0, 1.0, 0.0, 0.0, 0.0, 1.0, 0.0, 0.0, 0.0, 1.0, 0.0, 0.0, 0.0, 1.0, 0.0, 0.0, 0.0, 1.0, 0.0, 0.0, 0.0, 1.0, 0.0, 0.0, 0.0, 1.0, 0.0, 0.0, 0.0, 1.0, 0.0, 0.0, 0.0, 1.0, 0.0, 0.0, 0.0, 1.0, 0.0, 0.0, 0.0, 1.0, 0.0, 0.0, 0.0, 1.0, 0.0, 0.0, 0.0, 1.0, 0.0, 0.0, 0.0, 1.0, 0.0, 0.0, 0.0, 1.0, 0.0, 0.0, 0.0, 1.0, 0.0, 0.0, 0.0, 1.0, 0.0, 0.0, 0.0, 1.0, 0.0, 0.0, 0.0, 1.0, 0.0, 0.0, 0.0, 1.0, 0.0, 0.0, 0.0, 1.0, 0.0, 0.0, 0.0, 1.0, 0.0, 0.0, 0.0, 1.0, 0.0, 0.0, 0.0, 1.0, 0.0, 0.0, 0.0, 1.0, 0.0, 0.0, 0.0, 1.0, 0.0, 0.0, 0.0, 1.0, 0.0, 0.0, 0.0, 1.0, 0.0, 0.0, 0.0, 1.0, 0.0, 0.0, 0.0, 1.0, 0.0, 0.0, 0.0, 1.0, 0.0, 0.0, 0.0, 1.0, 0.0, 0.0, 0.0, 1.0, 0.0, 0.0, 0.0, 1.0, 0.0, 0.0, 0.0, 1.0, 0.0, 0.0, 0.0, 1.0, 0.0, 0.0, 0.0, 1.0, 0.0, 0.0, 0.0, 1.0, 0.0, 0.0, 0.0, 1.0, 0.0, 0.0, 0.0, 1.0, 0.0, 0.0, 0.0, 1.0, 0.0, 0.0, 0.0, 1.0, 0.0, 0.0, 0.0, 1.0, 0.0, 0.0, 0.0, 1.0, 0.0, 0.0, 0.0, 1.0, 0.0, 0.0, 0.0, 1.0, 0.0, 0.0, 0.0, 1.0, 0.0, 0.0, 0.0, 1.0, 0.0, 0.0, 0.0, 1.0, 0.0, 0.0, 0.0, 1.0, 0.0, 0.0, 0.0, 1.0, 0.0, 0.0, 0.0, 1.0, 0.0, 0.0, 0.0, 1.0, 0.0, 0.0, 0.0, 1.0, 0.0, 0.0, 0.0, 1.0, 0.0, 0.0, 0.0, 1.0, 0.0, 0.0, 0.0, 1.0, 0.0, 0.0, 0.0, 1.0, 0.0, 0.0, 0.0, 1.0, 0.0, 0.0, 0.0, 1.0, 0.0, 0.0, 0.0, 1.0, 0.0, 0.0, 0.0, 1.0, 0.0, 0.0, 0.0, 1.0, 0.0, 0.0, 0.0, 1.0, 0.0, 0.0, 0.0, 1.0, 0.0, 0.0, 0.0, 1.0, 0.0, 0.0, 0.0, 1.0, 0.0, 0.0, 0.0, 1.0, 0.0, 0.0, 0.0, 1.0, 0.0, 0.0, 0.0, 1.0, 0.0, 0.0, 0.0, 1.0, 0.0, 0.0, 0.0, 1.0, 0.0, 0.0, 0.0, 1.0, 0.0, 0.0, 0.0, 1.0, 0.0, 0.0, 0.0, 1.0, 0.0, 0.0, 0.0, 1.0, 0.0, 0.0, 0.0, 1.0, 0.0, 0.0, 0.0, 1.0, 0.0, 0.0, 0.0, 1.0, 0.0, 0.0, 0.0, 1.0, 0.0, 0.0, 0.0, 1.0, 0.0, 0.0, 0.0, 1.0, 0.0, 0.0, 0.0, 1.0, 0.0, 0.0, 0.0, 1.0, 0.0, 0.0, 0.0, 1.0, 0.0, 0.0, 0.0, 1.0, 0.0, 0.0, 0.0, 1.0, 1.0, 1.0, 1.0, 1.0, 1.0, 1.0, 1.0, 1.0, 0.0, 0.0, 0.0, 1.0, 0.0, 0.0, 0.0, 1.0, 1.0, 1.0, 1.0, 1.0, 1.0, 1.0, 1.0, 1.0, 0.0, 0.0, 0.0, 1.0, 0.0, 0.0, 0.0, 1.0, 1.0, 1.0, 1.0, 1.0, 1.0, 1.0, 1.0, 1.0, 0.0, 0.0, 0.0, 1.0, 0.0, 0.0, 0.0, 1.0, 1.0, 1.0, 1.0, 1.0, 1.0, 1.0, 1.0, 1.0, 0.0, 0.0, 0.0, 1.0, 0.0, 0.0, 0.0, 1.0, 1.0, 1.0, 1.0, 1.0, 1.0, 1.0, 1.0, 1.0, 0.0, 0.0, 0.0, 1.0, 0.0, 0.0, 0.0, 1.0, 1.0, 1.0, 1.0, 1.0, 1.0, 1.0, 1.0, 1.0, 0.0, 0.0, 0.0, 1.0, 0.0, 0.0, 0.0, 1.0, 1.0, 1.0, 1.0, 1.0, 1.0, 1.0, 1.0, 1.0, 0.0, 0.0, 0.0, 1.0, 0.0, 0.0, 0.0, 1.0, 1.0, 1.0, 1.0, 1.0, 1.0, 1.0, 1.0, 1.0, 0.0, 0.0, 0.0, 1.0, 0.0, 0.0, 0.0, 1.0, 1.0, 1.0, 1.0, 1.0, 1.0, 1.0, 1.0, 1.0, 0.0, 0.0, 0.0, 1.0, 0.0, 0.0, 0.0, 1.0, 1.0, 1.0, 1.0, 1.0, 1.0, 1.0, 1.0, 1.0, 0.0, 0.0, 0.0, 1.0, 0.0, 0.0, 0.0, 1.0, 1.0, 1.0, 1.0, 1.0, 1.0, 1.0, 1.0, 1.0, 0.0, 0.0, 0.0, 1.0, 0.0, 0.0, 0.0, 1.0, 1.0, 1.0, 1.0, 1.0, 1.0, 1.0, 1.0, 1.0, 0.0, 0.0, 0.0, 1.0, 0.0, 0.0, 0.0, 1.0, 1.0, 1.0, 1.0, 1.0, 1.0, 1.0, 1.0, 1.0, 0.0, 0.0, 0.0, 1.0, 0.0, 0.0, 0.0, 1.0, 1.0, 1.0, 1.0, 1.0, 1.0, 1.0, 1.0, 1.0, 0.0, 0.0, 0.0, 1.0, 0.0, 0.0, 0.0, 1.0, 1.0, 1.0, 1.0, 1.0, 1.0, 1.0, 1.0, 1.0, 0.0, 0.0, 0.0, 1.0, 0.0, 0.0, 0.0, 1.0, 1.0, 1.0, 1.0, 1.0, 1.0, 1.0, 1.0, 1.0, 0.0, 0.0, 0.0, 1.0, 0.0, 0.0, 0.0, 1.0, 1.0, 1.0, 1.0, 1.0, 1.0, 1.0, 1.0, 1.0, 0.0, 0.0, 0.0, 1.0, 0.0, 0.0, 0.0, 1.0, 1.0, 1.0, 1.0, 1.0, 1.0, 1.0, 1.0, 1.0, 0.0, 0.0, 0.0, 1.0, 0.0, 0.0, 0.0, 1.0, 1.0, 1.0, 1.0, 1.0, 1.0, 1.0, 1.0, 1.0, 0.0, 0.0, 0.0, 1.0, 0.0, 0.0, 0.0, 1.0, 1.0, 1.0, 1.0, 1.0, 1.0, 1.0, 1.0, 1.0, 0.0, 0.0, 0.0, 1.0, 0.0, 0.0, 0.0, 1.0, 1.0, 1.0, 1.0, 1.0, 1.0, 1.0, 1.0, 1.0, 0.0, 0.0, 0.0, 1.0, 0.0, 0.0, 0.0, 1.0, 1.0, 1.0, 1.0, 1.0, 1.0, 1.0, 1.0, 1.0, 0.0, 0.0, 0.0, 1.0, 0.0, 0.0, 0.0, 1.0, 1.0, 1.0, 1.0, 1.0, 1.0, 1.0, 1.0, 1.0, 0.0, 0.0, 0.0, 1.0, 0.0, 0.0, 0.0, 1.0, 1.0, 1.0, 1.0, 1.0, 1.0, 1.0, 1.0, 1.0, 0.0, 0.0, 0.0, 1.0, 0.0, 0.0, 0.0, 1.0, 1.0, 1.0, 1.0, 1.0, 1.0, 1.0, 1.0, 1.0, 0.0, 0.0, 0.0, 1.0, 0.0, 0.0, 0.0, 1.0, 1.0, 1.0, 1.0, 1.0, 1.0, 1.0, 1.0, 1.0, 0.0, 0.0, 0.0, 1.0, 0.0, 0.0, 0.0, 1.0, 1.0, 1.0, 1.0, 1.0, 1.0, 1.0, 1.0, 1.0, 0.0, 0.0, 0.0, 1.0, 0.0, 0.0, 0.0, 1.0, 1.0, 1.0, 1.0, 1.0, 1.0, 1.0, 1.0, 1.0, 0.0, 0.0, 0.0, 1.0, 0.0, 0.0, 0.0, 1.0, 1.0, 1.0, 1.0, 1.0, 1.0, 1.0, 1.0, 1.0, 0.0, 0.0, 0.0, 1.0, 0.0, 0.0, 0.0, 1.0, 1.0, 1.0, 1.0, 1.0, 1.0, 1.0, 1.0, 1.0, 0.0, 0.0, 0.0, 1.0, 0.0, 0.0, 0.0, 1.0, 1.0, 1.0, 1.0, 1.0, 1.0, 1.0, 1.0, 1.0, 0.0, 0.0, 0.0, 1.0, 0.0, 0.0, 0.0, 1.0, 1.0, 1.0, 1.0, 1.0, 1.0, 1.0, 1.0, 1.0, 0.0, 0.0, 0.0, 1.0])
me_plane.use_remesh_preserve_volume = False
me_plane.use_remesh_preserve_attributes = False
me_plane.use_mirror_vertex_groups = False
me_plane.use_paint_bone_selection = False
me_plane.use_paint_mask = True
me_plane.update()
me_plane_002 = bpy.data.meshes.new('Plane.002')
me_plane_002.from_pydata([(-0.2093, -0.8612, 0.000474), (0.2093, -0.8612, 0.000474), (-0.2093, -0.8612, -0.000474), (0.2093, -0.8612, -0.000474), (-0.000474, -0.8612, -0.2093), (-0.0004739, -0.8612, 0.2093), (0.0004739, -0.8612, -0.2093), (0.000474, -0.8612, 0.2093)], [], [(0, 1, 3, 2), (4, 5, 7, 6)])
_ca = me_plane_002.color_attributes.new('Col', 'BYTE_COLOR', 'CORNER')
_ca.data.foreach_set('color', [1.0, 1.0, 1.0, 1.0, 1.0, 1.0, 1.0, 1.0, 1.0, 1.0, 1.0, 1.0, 1.0, 1.0, 1.0, 1.0, 1.0, 1.0, 1.0, 1.0, 1.0, 1.0, 1.0, 1.0, 1.0, 1.0, 1.0, 1.0, 1.0, 1.0, 1.0, 1.0])
me_plane_002.use_remesh_preserve_volume = False
me_plane_002.use_remesh_preserve_attributes = False
me_plane_002.use_mirror_vertex_groups = False
me_plane_002.use_paint_bone_selection = False
me_plane_002.use_paint_mask = True
me_plane_002.update()
arm_armature = bpy.data.armatures.new('Armature')  # bones are not reproduced

# ---- objects
ob_camera = bpy.data.objects.new('Camera', cam_camera)
ob_javelin = bpy.data.objects.new('Javelin', me_cylinder)
ob_armature = bpy.data.objects.new('Armature', arm_armature)
ob_cube = bpy.data.objects.new('Cube', me_cube)
ob_javelin_scope = bpy.data.objects.new('Javelin Scope', me_plane)
ob_javelin_scope_crosshair = bpy.data.objects.new('Javelin Scope Crosshair', me_plane_002)

# ---- transforms, parenting, visibility, modifiers, constraints
ob_camera.location = (0.0, 0.0, 0.0)
ob_camera.rotation_mode = 'QUATERNION'
ob_camera.rotation_quaternion = (5.339e-08, -5.339e-08, -0.7071, -0.7071)
ob_camera.lineart.crease_threshold = 0.0
ob_javelin.location = (-0.2242, -0.1047, -0.164)
ob_javelin.rotation_mode = 'QUATERNION'
ob_javelin.rotation_quaternion = (1.0, 0.0, 0.0, 0.0)
ob_javelin.scale = (0.6834, 0.6834, 0.6834)
ob_javelin.lineart.crease_threshold = 0.0
_m = ob_javelin.modifiers.new('EdgeSplit', 'EDGE_SPLIT')
ob_armature.location = (0.0, 0.0, 0.0)
ob_armature.rotation_mode = 'QUATERNION'
ob_armature.rotation_quaternion = (1.0, 0.0, 0.0, 0.0)
ob_armature.display_type = 'WIRE'
ob_armature.lineart.crease_threshold = 0.0
ob_cube.parent = ob_armature
ob_cube.location = (0.0, 0.0, 0.0)
ob_cube.lineart.crease_threshold = 0.0
ob_cube.use_mesh_mirror_x = True
_vg = ob_cube.vertex_groups.new(name='Arm.L')
_vg = ob_cube.vertex_groups.new(name='Arm.L.001')
_vg = ob_cube.vertex_groups.new(name='Wrist.L')
_vg = ob_cube.vertex_groups.new(name='Hand.L')
_vg = ob_cube.vertex_groups.new(name='Pinky.L')
_vg = ob_cube.vertex_groups.new(name='Pinky.L.002')
_vg = ob_cube.vertex_groups.new(name='Pinky.L.001')
_vg = ob_cube.vertex_groups.new(name='Index.L')
_vg = ob_cube.vertex_groups.new(name='Index.L.002')
_vg = ob_cube.vertex_groups.new(name='Index.L.001')
_vg = ob_cube.vertex_groups.new(name='Thumb.L')
_vg = ob_cube.vertex_groups.new(name='Thumb.L.002')
_vg = ob_cube.vertex_groups.new(name='Thumb.L.001')
_vg = ob_cube.vertex_groups.new(name='Arm.R')
for _i, _w in zip([84, 85, 86, 90, 91, 92, 93, 94, 95, 96, 97, 98, 99, 100, 101, 102, 103, 104, 105, 106, 107, 108, 109, 110, 111, 112, 113, 114, 115, 116, 117, 118, 119, 120, 121, 122, 123, 124, 125, 126, 127, 128, 129, 130, 131], [0.03345, 0.05353, 0.006922, 0.00434, 0.03142, 0.2968, 0.3602, 0.2234, 0.1551, 0.1122, 0.1265, 0.2037, 0.3011, 0.7186, 0.6813, 0.756, 0.773, 0.5218, 0.5155, 0.7306, 0.7087, 0.9591, 0.9555, 0.9657, 0.9724, 0.9598, 0.9597, 0.9675, 0.9611, 0.9896, 0.9882, 0.9919, 0.9937, 0.9934, 0.9929, 0.9923, 0.9902, 0.2069, 0.1663, 0.104, 0.06323, 0.05608, 0.07754, 0.1152, 0.1651]): _vg.add([_i], _w, 'REPLACE')
_vg = ob_cube.vertex_groups.new(name='Arm.R.001')
for _i, _w in zip([84, 85, 86, 87, 88, 89, 90, 91, 92, 93, 94, 95, 96, 97, 98, 99, 100, 101, 102, 103, 104, 105, 106, 107, 108, 109, 110, 112, 113, 114, 115, 124, 125, 126, 127, 128, 129, 130, 131], [0.1979, 0.1979, 0.1979, 0.1979, 0.1979, 0.1979, 0.1979, 0.1979, 0.5303, 0.4869, 0.6084, 0.6997, 0.7553, 0.7491, 0.6783, 0.5631, 0.2147, 0.2458, 0.1944, 0.1992, 0.4658, 0.4708, 0.2368, 0.2374, 0.0129, 0.01954, 0.004562, 0.02685, 0.02625, 0.006593, 0.01291, 0.2853, 0.3225, 0.3832, 0.4283, 0.426, 0.3924, 0.3443, 0.3059]): _vg.add([_i], _w, 'REPLACE')
_vg = ob_cube.vertex_groups.new(name='Wrist.R')
for _i, _w in zip([14, 15, 30, 31, 34, 35, 36, 37, 38, 39, 40, 41, 42, 43, 44, 45, 46, 47, 68, 69, 70, 71, 72, 73, 74, 75, 76, 77, 78, 79, 80, 81, 82, 83, 84, 85, 86, 87, 88, 89, 90, 91, 92, 93, 94, 95, 96, 97, 98, 99, 100, 101, 102, 103, 106, 107, 124, 125, 126, 127, 128, 129, 130, 131, 132, 133, 134, 135, 136, 137, 138, 139], [0.1875, 0.1875, 0.05282, 0.02626, 0.1875, 0.1875, 0.1875, 0.1875, 0.1875, 0.1875, 0.8038, 0.8391, 0.8199, 0.5771, 0.5336, 0.8418, 0.9141, 0.8963, 0.9174, 0.9362, 0.9256, 0.9266, 0.9081, 0.9286, 0.9679, 0.9582, 0.9826, 0.9846, 0.9843, 0.9846, 0.9824, 0.9845, 0.991, 0.9894, 0.5625, 0.5625, 0.5625, 0.5625, 0.5625, 0.5625, 0.5625, 0.5625, 0.256, 0.2187, 0.2188, 0.2187, 0.2187, 0.2187, 0.2187, 0.2187, 0.06668, 0.07286, 0.04919, 0.005723, 0.01523, 0.0539, 0.5073, 0.5624, 0.5625, 0.5625, 0.5625, 0.4409, 0.375, 0.375, 0.5133, 0.5419, 0.5508, 0.5146, 0.3605, 0.3823, 0.5037, 0.4956]): _vg.add([_i], _w, 'REPLACE')
_vg = ob_cube.vertex_groups.new(name='Hand.R')
for _i, _w in zip([0, 1, 4, 5, 6, 14, 15, 22, 23, 24, 27, 28, 29, 30, 31, 32, 33, 34, 35, 36, 37, 38, 39, 40, 41, 42, 43, 44, 45, 46, 47, 49, 52, 68, 69, 70, 71, 72, 73, 74, 75, 132, 133, 134, 135, 136, 137, 138, 139], [0.1142, 0.1231, 0.143, 0.0008946, 0.008614, 0.09113, 0.09386, 0.0574, 0.08531, 0.1402, 0.09607, 0.6664, 0.7426, 0.6376, 0.4283, 0.807, 0.7014, 0.7317, 0.8135, 0.72, 0.7279, 0.8654, 0.663, 0.1876, 0.1875, 0.1875, 0.1942, 0.1875, 0.1875, 0.1875, 0.1875, 0.00393, 0.0003861, 0.1979, 0.1979, 0.1979, 0.1979, 0.1979, 0.1979, 0.1979, 0.1979, 0.1407, 0.4252, 0.5264, 0.4577, 0.4537, 0.5038, 0.4596, 0.1394]): _vg.add([_i], _w, 'REPLACE')
_vg = ob_cube.vertex_groups.new(name='Pinky.R')
for _i, _w in zip([4, 5, 22, 23, 24, 27, 28, 29, 30, 31, 32, 33, 34, 35, 36, 37, 38, 39, 49, 51, 52, 54, 55, 56, 57, 62, 63, 135, 137], [0.08199, 0.9642, 0.81, 0.09228, 0.6096, 0.5956, 0.01862, 0.1771, 0.1771, 0.1771, 0.163, 0.0001676, 0.0, 4.916e-17, 0.0, 2.016e-13, 0.0, 0.0, 0.213, 0.02366, 0.0323, 0.02319, 0.2012, 0.003179, 0.1184, 0.06546, 0.9038, 1.008e-13, 2.458e-17]): _vg.add([_i], _w, 'REPLACE')
_vg = ob_cube.vertex_groups.new(name='Pinky.R.002')
for _i, _w in zip([18, 19, 22, 23, 24, 25, 27, 48, 49, 50, 51, 52, 53, 54, 55, 56, 57, 62, 63], [0.09765, 0.05532, 0.09841, 0.03506, 0.09143, 0.0129, 0.1373, 0.2228, 0.4782, 0.01323, 0.06378, 0.06637, 0.02855, 0.1846, 0.671, 0.1122, 0.4974, 0.8182, 0.08397]): _vg.add([_i], _w, 'REPLACE')
_vg = ob_cube.vertex_groups.new(name='Pinky.R.001')
for _i, _w in zip([18, 19, 20, 21, 23, 24, 25, 26, 27, 48, 49, 50, 51, 52, 53, 54, 55, 56, 57, 62], [0.8802, 0.9192, 0.1549, 0.1463, 0.004021, 0.0009969, 0.7457, 0.7796, 0.04405, 0.6148, 0.1323, 0.1301, 0.07269, 0.01656, 0.1068, 0.765, 0.1039, 0.6973, 0.2254, 0.111]): _vg.add([_i], _w, 'REPLACE')
_vg = ob_cube.vertex_groups.new(name='Index.R')
for _i, _w in zip([0, 1, 2, 3, 4, 6, 7, 12, 14, 15, 23, 24, 27, 28, 29, 30, 31, 32, 33, 34, 35, 36, 38, 39, 49, 50, 51, 52, 53, 57, 59, 60, 61, 133, 134, 136, 137, 138, 139], [0.1667, 0.1667, 0.8348, 0.9444, 0.6303, 5.077e-15, 1.732e-18, 7.538e-05, 1.562e-09, 0.0, 0.5837, 0.0894, 0.08334, 0.1665, 3.043e-15, 1.348e-08, 8.137e-08, 0.09435, 0.1667, 1.616e-12, 1.903e-38, 9.005e-26, 9.3e-12, 2.139e-18, 0.0232, 0.01391, 0.1267, 0.1673, 0.01695, 0.03076, 0.1391, 0.07351, 0.8241, 1.07e-18, 4.65e-12, 4.503e-26, 9.514e-39, 8.08e-13, 7.808e-10]): _vg.add([_i], _w, 'REPLACE')
_vg = ob_cube.vertex_groups.new(name='Index.R.002')
for _i, _w in zip([2, 4, 16, 17, 20, 21, 23, 24, 25, 26, 27, 48, 49, 50, 51, 52, 53, 56, 57, 58, 59, 60, 61], [0.09085, 0.08754, 0.1104, 0.1273, 0.05023, 0.03312, 0.1373, 0.006118, 0.01499, 0.009101, 0.005655, 0.02181, 0.07573, 0.2414, 0.5194, 0.554, 0.1467, 0.04747, 0.06175, 0.8791, 0.8396, 0.8237, 0.1506]): _vg.add([_i], _w, 'REPLACE')
_vg = ob_cube.vertex_groups.new(name='Index.R.001')
for _i, _w in zip([16, 17, 20, 21, 23, 25, 26, 48, 49, 50, 51, 52, 53, 56, 57, 58, 60], [0.8661, 0.8571, 0.7616, 0.7718, 0.02616, 0.1725, 0.1781, 0.1122, 0.02183, 0.5447, 0.1602, 0.1107, 0.6623, 0.09415, 0.0196, 0.09888, 0.09138]): _vg.add([_i], _w, 'REPLACE')
_vg = ob_cube.vertex_groups.new(name='Thumb.R')
for _i, _w in zip([0, 1, 2, 6, 7, 12, 13, 14, 15, 28, 33, 34, 35, 36, 38, 39, 40, 41, 42, 43, 44, 46, 47, 68, 69, 70, 132, 133, 134, 137, 138, 139], [0.2808, 0.08784, 0.008975, 0.06644, 0.05383, 0.01986, 0.05742, 0.1562, 0.1562, 0.001963, 0.1239, 0.007759, 0.0, 0.0, 0.008522, 0.2075, 8.408e-07, 9.445e-19, 1.94e-13, 1.56e-15, 0.0, 0.0, 0.0001453, 0.00725, 0.03233, 0.0, 0.07811, 0.1038, 0.004261, 7.801e-16, 0.003879, 0.07813]): _vg.add([_i], _w, 'REPLACE')
_vg = ob_cube.vertex_groups.new(name='Thumb.R.002')
for _i, _w in zip([0, 1, 6, 7, 12, 13, 14, 15, 28, 33, 64, 65, 66, 67, 132, 139], [0.1983, 0.205, 0.7289, 0.8369, 0.9037, 0.8722, 6.238e-13, 5.783e-09, 0.01308, 0.03391, 0.08491, 0.01751, 0.07809, 0.0878, 2.891e-09, 3.119e-13]): _vg.add([_i], _w, 'REPLACE')
_vg = ob_cube.vertex_groups.new(name='Thumb.R.001')
for _i, _w in zip([6, 7, 8, 9, 10, 11, 12, 13, 64, 65, 66, 67], [0.08164, 0.08682, 0.9865, 0.9946, 0.9899, 0.9881, 0.03876, 0.05433, 0.8978, 0.9629, 0.9159, 0.9047]): _vg.add([_i], _w, 'REPLACE')
_m = ob_cube.modifiers.new('EdgeSplit', 'EDGE_SPLIT')
_m = ob_cube.modifiers.new('Mirror', 'MIRROR')
_m = ob_cube.modifiers.new('Armature', 'ARMATURE')
_m.object = ob_armature
ob_javelin_scope.location = (0.0, 0.0, 0.0)
ob_javelin_scope.hide_viewport = True
ob_javelin_scope.lineart.crease_threshold = 0.0
_m = ob_javelin_scope.modifiers.new('Subsurf', 'SUBSURF')
_m.uv_smooth = 'PRESERVE_CORNERS'
_m.quality = 2
_m.levels = 0
_m.show_only_control_edges = False
ob_javelin_scope_crosshair.location = (0.0, 0.0, 0.0)
ob_javelin_scope_crosshair.hide_viewport = True
ob_javelin_scope_crosshair.lineart.crease_threshold = 0.0
_m = ob_javelin_scope_crosshair.modifiers.new('Subsurf', 'SUBSURF')
_m.uv_smooth = 'PRESERVE_CORNERS'
_m.quality = 2
_m.levels = 0
_m.show_only_control_edges = False

# ---- collection membership
col_collection_1.objects.link(ob_camera)
col_collection_1.objects.link(ob_javelin)
col_collection_1.objects.link(ob_armature)
col_collection_1.objects.link(ob_cube)
col_collection_1.objects.link(ob_javelin_scope)
col_collection_1.objects.link(ob_javelin_scope_crosshair)

# ---- scene / render settings (as saved in the file)
scene.camera = ob_camera
scene.frame_start = 1; scene.frame_end = 250; scene.frame_set(90)
scene.render.engine = 'BLENDER_EEVEE_NEXT'
scene.render.resolution_percentage = 50
scene.render.dither_intensity = 0.0
scene.cycles.use_denoising = False
scene.cycles.samples = 10
scene.cycles.sampling_pattern = 'TABULATED_SOBOL'
scene.cycles.light_sampling_threshold = 0.0
scene.cycles.use_adaptive_sampling = False
scene.cycles.use_light_tree = False
scene.cycles.blur_glossy = 0.0
scene.cycles.pixel_filter_type = 'GAUSSIAN'
scene.cycles.sample_clamp_indirect = 0.0
scene.view_settings.view_transform = 'Standard'
bpy.context.view_layer.update()

# ---- added for rendering (the .blend has no usable light): sun
light_auto_sun = bpy.data.lights.new('AutoSun', 'SUN')
light_auto_sun.energy = 3.0
light_auto_sun.angle = 0.0523599
ob_auto_sun = bpy.data.objects.new('AutoSun', light_auto_sun)
scene.collection.objects.link(ob_auto_sun)
ob_auto_sun.rotation_euler = (0.872665, 0.174533, 0.523599)
bpy.context.view_layer.update()
